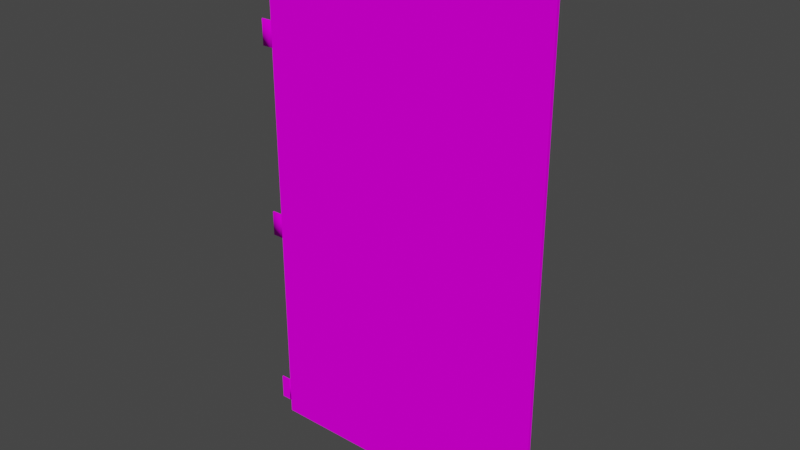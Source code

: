 # Source: Door02alt1.blend  (saved by Blender 2.90.8; exported with 4.5.12 LTS)
import bpy
from mathutils import Matrix  # noqa: F401  (used for matrix-valued properties, if any)

bpy.ops.wm.read_factory_settings(use_empty=True)
scene = bpy.context.scene
scene.name = 'Scene'

# ---- collections
col_collection = bpy.data.collections.new('Collection'); scene.collection.children.link(col_collection)

# ---- images (referenced by path relative to the original .blend; pixels are not part of the script)
import os
ASSET_DIR = os.environ.get("B2B_ASSET_DIR", "")  # directory of the original .blend (textures are referenced by path, not embedded)
HERE = os.path.dirname(os.path.abspath(__file__))  # packed textures are extracted next to this script under _unpacked/

def load_image(name, relpath, width, height, colorspace="sRGB"):
    """Load a texture the original file referenced (path relative to the .blend, or extracted next to this script)."""
    p = next((c for c in (os.path.join(HERE, relpath), os.path.join(ASSET_DIR, relpath)) if relpath and os.path.exists(c)), "")
    if p:
        img = bpy.data.images.load(p, check_existing=True)
        img.name = name
    else:  # same state as the original file: an image datablock whose file is absent (Cycles renders it pink)
        img = bpy.data.images.new(name, width, height)
        img.source = "FILE"
        img.filepath = "//" + (relpath or name)
    img.colorspace_settings.name = colorspace
    return img
img_th_door02_jpg = load_image('th_Door02.jpg', 'th_Door02.jpg', 1024, 1024, 'sRGB')

# ---- materials (node trees are filled in below, after node groups)
mat_matd3d01 = bpy.data.materials.new('MatD3D01')
mat_matd3d01.use_transparent_shadow = False
mat_matd3d01.diffuse_color = (1.0, 1.0, 1.0, 1.0)
mat_matd3d01.roughness = 1.0
mat_matd3d01.specular_intensity = 0.0

# ---- material node trees
mat_matd3d01.use_nodes = True; mat_matd3d01.node_tree.nodes.clear()
_N = mat_matd3d01.node_tree.nodes; _L = mat_matd3d01.node_tree.links
n0 = _N.new('ShaderNodeBsdfPrincipled'); n0.name = 'Principled BSDF'; n0.location = (10, 300)
n0.distribution = 'GGX'
n0.subsurface_method = 'BURLEY'
n0.inputs[2].default_value = 1.0
n0.inputs[3].default_value = 1.45
n0.inputs[13].default_value = 0.0
n0.inputs[27].default_value = (0.0, 0.0, 0.0, 1.0)
n0.inputs[28].default_value = 1.0
n1 = _N.new('ShaderNodeOutputMaterial'); n1.name = 'Material Output'; n1.location = (300, 300)
n2 = _N.new('ShaderNodeTexImage'); n2.name = 'Image Texture'; n2.location = (-300, 600)
n2.image = img_th_door02_jpg
_L.new(n0.outputs[0], n1.inputs[0])
_L.new(n2.outputs[0], n0.inputs[0])
n1.is_active_output = True

# ---- world
world_world = bpy.data.worlds.new('World'); scene.world = world_world
world_world.use_nodes = True; world_world.node_tree.nodes.clear()
_N = world_world.node_tree.nodes; _L = world_world.node_tree.links
n0 = _N.new('ShaderNodeOutputWorld'); n0.name = 'World Output'; n0.location = (300, 300)
n1 = _N.new('ShaderNodeBackground'); n1.name = 'Background'; n1.location = (10, 300)
n1.inputs[0].default_value = (0.05088, 0.05088, 0.05088, 1.0)
_L.new(n1.outputs[0], n0.inputs[0])
n0.is_active_output = True
world_world.color = (0.05088, 0.05088, 0.05088)
world_world.use_sun_shadow = False
world_world.sun_shadow_jitter_overblur = 0.0

# ---- meshes
me_door01 = bpy.data.meshes.new('Door01')
me_door01.from_pydata([(5.0, 0.00338, 0.3524), (5.546, 0.00338, 0.5), (-5.0, 0.00338, 0.5), (5.0, 0.00338, -0.4381), (-5.0, 0.00338, -0.4381), (-4.505, 0.4984, -0.4381), (-1.343, 19.11, 0.01011), (-1.343, 19.05, -0.09846), (-1.343, 19.17, -0.09846), (-1.651, 19.11, -0.207), (-1.651, 18.98, -0.207), (-1.839, 18.98, -0.207), (-4.505, 0.4984, 0.3524), (4.505, 0.4984, 0.3524), (4.505, 0.4984, -0.4381), (-1.839, 19.17, -0.09846), (-1.839, 19.11, -0.207), (-2.989, 19.11, -0.207), (-4.505, 4.035, 0.3524), (4.505, 4.035, 0.3524), (4.505, 4.035, -0.4381), (-4.505, 4.035, -0.4381), (5.546, 24.29, 0.3524), (-5.0, 23.63, 0.3524), (-5.0, 24.29, 0.3524), (-5.0, 24.29, 0.5), (5.546, 11.63, 0.3524), (5.0, 19.5, 0.3524), (5.546, 19.5, 0.3524), (-1.839, 17.74, -0.09846), (-1.839, 17.8, 0.01011), (-1.839, 18.98, 0.01011), (-1.343, 19.11, -0.207), (-1.651, 17.8, 0.01011), (-1.651, 18.98, 0.01011), (5.0, 23.63, 0.3524), (-5.0, 23.63, -0.4381), (5.0, 23.63, -0.4381), (5.546, 24.29, 0.5), (-4.505, 23.13, -0.4381), (-4.505, 23.13, 0.3524), (4.505, 23.13, -0.4381), (4.505, 23.13, 0.3524), (-1.651, 17.74, -0.09846), (-1.651, 18.92, -0.09846), (-4.505, 19.78, 0.3524), (4.505, 19.78, 0.3524), (4.505, 19.78, -0.4381), (-4.505, 19.78, -0.4381), (-5.0, 19.5, 0.3524), (5.546, 0.00338, 0.3524), (-5.0, 19.5, -0.4381), (-4.505, 19.22, -0.4381), (-1.651, 17.8, -0.207), (-1.839, 17.8, -0.207), (-1.839, 18.92, -0.09846), (4.505, 19.22, -0.4381), (-4.505, 19.22, 0.3524), (5.0, 11.63, -0.4381), (4.505, 4.597, -0.4381), (4.505, 11.35, -0.4381), (-5.0, 11.63, 0.5), (5.546, 4.316, 0.5), (5.546, 11.63, 0.5), (5.0, 19.5, -0.4381), (-4.505, 11.35, 0.3524), (-4.505, 4.597, -0.4381), (-4.505, 11.35, -0.4381), (-4.505, 11.91, -0.4381), (-4.505, 11.91, 0.3524), (-5.0, 11.63, -0.4381), (4.505, 19.22, 0.3524), (4.505, 11.91, 0.3524), (4.505, 11.35, 0.3524), (-4.505, 4.597, 0.3524), (-5.0, 11.63, 0.3524), (-5.0, 4.316, 0.5), (4.505, 11.91, -0.4381), (4.505, 4.597, 0.3524), (-1.651, 19.11, 0.01011), (-1.651, 19.17, -0.09846), (-2.989, 18.98, 0.01011), (-2.989, 18.92, -0.09846), (-5.0, 4.316, -0.4381), (-1.343, 18.98, -0.207), (5.0, 4.316, -0.4381), (-1.343, 18.98, 0.01011), (-1.839, 19.11, 0.01011), (-2.989, 18.98, -0.207), (-1.343, 18.92, -0.09846), (4.505, 19.22, -0.2756), (2.886, 18.87, -0.2756), (2.886, 19.22, -0.2756), (4.505, 18.87, -0.2756), (2.886, 18.87, 0.3524), (2.886, 19.22, 0.3524), (-2.989, 19.11, 0.01011), (1.839, 19.11, 0.01011), (2.989, 19.17, -0.09846), (1.839, 19.17, -0.09846), (1.651, 17.8, -0.207), (1.839, 17.74, -0.09846), (1.651, 17.74, -0.09846), (1.343, 18.98, 0.01011), (1.343, 19.11, 0.01011), (1.343, 19.05, -0.09846), (1.839, 18.98, 0.01011), (2.989, 19.11, 0.01011), (1.651, 19.11, -0.207), (1.839, 18.98, -0.207), (1.651, 18.98, -0.207), (1.343, 19.17, -0.09846), (1.343, 19.11, -0.207), (-2.989, 19.17, -0.09846), (-4.505, 19.22, -0.2756), (-2.886, 19.22, 0.3524), (1.651, 19.17, -0.09846), (1.839, 19.11, -0.207), (1.343, 18.98, -0.207), (1.651, 18.92, -0.09846), (1.651, 19.11, 0.01011), (2.989, 18.98, 0.01011), (1.839, 18.92, -0.09846), (2.989, 18.92, -0.09846), (1.651, 18.98, 0.01011), (1.343, 18.92, -0.09846), (1.839, 17.8, 0.01011), (1.651, 17.8, 0.01011), (2.989, 18.98, -0.207), (1.839, 17.8, -0.207), (-5.174, 18.45, 0.2999), (-4.997, 18.45, 0.2999), (-4.997, 18.45, 0.3524), (-5.532, 18.45, 0.3529), (-5.536, 18.45, 0.2999), (-4.904, 18.45, -0.4377), (-4.966, 18.45, -0.5576), (-4.906, 18.45, -0.5251), (-5.174, 19.63, 0.2999), (-5.174, 19.63, 0.3524), (-4.997, 19.63, 0.3524), (-5.174, 19.63, -0.5251), (-4.997, 19.63, -0.5251), (-4.997, 18.45, -0.5251), (-4.904, 19.63, -0.4377), (-4.867, 18.45, -0.4804), (-4.966, 19.63, -0.5576), (-4.867, 19.63, -0.4804), (-4.906, 19.63, -0.5251), (-5.174, 19.63, -0.4377), (-5.174, 18.45, -0.4377), (-5.536, 19.63, 0.2999), (-4.997, 19.63, -0.4377), (-5.532, 19.63, 0.3529), (-2.121, 18.14, 0.2947), (-2.066, 18.14, 0.2947), (-2.066, 18.14, 0.3677), (-1.462, 18.85, 0.2947), (-1.462, 18.85, 0.3677), (-1.462, 18.14, 0.3677), (-2.121, 18.85, 0.2947), (-2.121, 18.85, 0.3677), (-2.066, 18.85, 0.3677), (-2.121, 18.85, -0.4247), (-2.066, 18.85, -0.4247), (-2.066, 18.14, -0.4247), (-2.121, 18.14, -0.4247), (-2.066, 18.85, 0.2947), (-1.462, 18.14, 0.2947), (2.121, 18.14, 0.2947), (2.066, 18.14, 0.3677), (2.066, 18.14, 0.2947), (1.462, 18.85, 0.2947), (1.462, 18.14, 0.3677), (1.462, 18.85, 0.3677), (2.121, 18.85, -0.4247), (2.066, 18.14, -0.4247), (2.066, 18.85, -0.4247), (2.121, 18.14, -0.4247), (2.066, 18.85, 0.2947), (2.121, 18.85, 0.2947), (1.462, 18.14, 0.2947), (2.121, 10.08, 0.2947), (2.066, 10.08, 0.3677), (2.066, 10.08, 0.2947), (1.462, 10.79, 0.2947), (1.462, 10.08, 0.3677), (1.462, 10.79, 0.3677), (2.121, 10.79, -0.4247), (2.066, 10.08, -0.4247), (2.066, 10.79, -0.4247), (2.121, 10.08, -0.4247), (2.066, 10.79, 0.2947), (2.121, 10.79, 0.2947), (1.462, 10.08, 0.2947), (-5.174, 9.455, 0.2999), (-4.997, 9.455, 0.2999), (-4.997, 9.455, 0.3524), (-5.536, 9.455, 0.3531), (-5.536, 9.455, 0.2999), (-4.904, 9.455, -0.4377), (-4.966, 9.455, -0.5576), (-4.906, 9.455, -0.5251), (-5.174, 10.64, 0.2999), (-5.174, 10.64, 0.3534), (-4.997, 10.64, 0.3524), (-5.174, 10.64, -0.5251), (-4.997, 10.64, -0.5251), (-4.997, 9.455, -0.5251), (-4.904, 10.64, -0.4377), (-4.867, 9.455, -0.4804), (-4.966, 10.64, -0.5576), (-4.867, 10.64, -0.4804), (-4.906, 10.64, -0.5251), (-5.174, 10.64, -0.4377), (-5.174, 9.455, -0.4377), (-4.997, 10.64, -0.4377), (-5.536, 10.64, 0.2999), (-5.536, 10.64, 0.3531), (-5.174, 0.455, 0.2999), (-4.997, 0.455, 0.2999), (-4.997, 0.455, 0.3524), (-5.536, 0.455, 0.3521), (-5.536, 0.455, 0.2999), (-4.904, 0.455, -0.4377), (-4.966, 0.455, -0.5576), (-4.906, 0.455, -0.5251), (-5.174, 1.635, 0.2999), (-5.174, 1.635, 0.352), (-4.997, 1.635, 0.3524), (-5.174, 1.635, -0.5251), (-4.997, 1.635, -0.5251), (-4.997, 0.455, -0.5251), (-4.904, 1.635, -0.4377), (-4.867, 0.455, -0.4804), (-4.966, 1.635, -0.5576), (-4.867, 1.635, -0.4804), (-4.906, 1.635, -0.5251), (-5.174, 1.635, -0.4377), (-5.174, 0.455, -0.4377), (-5.536, 1.635, 0.2999), (-4.997, 1.635, -0.4377), (-5.536, 1.635, 0.3521), (4.505, 11.34, -0.2756), (2.886, 10.99, -0.2756), (2.886, 11.34, -0.2756), (4.505, 10.99, -0.2756), (2.886, 10.99, 0.3524), (2.886, 11.34, 0.3524), (4.505, 11.34, 0.3524), (-2.886, 19.22, -0.2756), (-2.886, 18.87, 0.3524), (1.839, 11.23, 0.01011), (2.989, 11.29, -0.09846), (1.839, 11.29, -0.09846), (1.651, 9.919, -0.207), (1.839, 9.856, -0.09846), (1.651, 9.856, -0.09846), (1.343, 11.1, 0.01011), (1.343, 11.23, 0.01011), (1.343, 11.17, -0.09846), (-4.505, 18.87, -0.2756), (-2.886, 18.87, -0.2756), (1.839, 11.1, 0.01011), (2.989, 11.23, 0.01011), (1.651, 11.23, -0.207), (1.839, 11.1, -0.207), (1.651, 11.1, -0.207), (1.343, 11.29, -0.09846), (1.343, 11.23, -0.207), (2.989, 11.23, -0.207), (1.839, 11.23, -0.207), (1.343, 11.1, -0.207), (1.651, 11.04, -0.09846), (1.651, 11.29, -0.09846), (1.651, 11.23, 0.01011), (2.989, 11.1, 0.01011), (1.839, 11.04, -0.09846), (2.989, 11.04, -0.09846), (1.651, 11.1, 0.01011), (1.343, 11.04, -0.09846), (1.839, 9.919, 0.01011), (1.651, 9.919, 0.01011), (2.989, 11.1, -0.207), (1.839, 9.919, -0.207), (5.0, 4.316, 0.3524), (-5.0, 0.00338, 0.3524), (5.546, 19.5, 0.5), (4.505, 18.87, 0.3524), (2.989, 19.11, -0.207), (-5.174, 18.45, 0.3524), (-5.174, 18.45, -0.5251), (-4.997, 18.45, -0.4377), (-2.121, 18.14, 0.3677), (2.066, 18.85, 0.3677), (2.066, 10.79, 0.3677), (-5.174, 9.455, 0.3534), (-5.174, 9.455, -0.5251), (-4.997, 9.455, -0.4377), (-5.174, 0.455, 0.352), (-5.174, 0.455, -0.5251), (-4.997, 0.455, -0.4377), (4.505, 10.99, 0.3524), (-4.505, 18.87, 0.3524), (-4.997, 10.64, 0.2999), (-4.997, 19.63, 0.2999), (-4.997, 1.635, 0.2999), (-5.0, 4.316, 0.3524), (2.121, 18.14, 0.3677), (2.121, 18.85, 0.3677), (5.546, 4.316, 0.3524), (5.0, 11.63, 0.3524), (2.121, 10.08, 0.3677), (2.121, 10.79, 0.3677), (-5.0, 19.5, 0.5)], [], [(0, 1, 2), (3, 4, 5), (6, 7, 8), (9, 10, 11), (12, 13, 14), (15, 16, 17), (18, 19, 13), (19, 20, 14), (18, 12, 5), (3, 14, 20), (21, 5, 4), (22, 23, 24), (24, 23, 25), (26, 27, 28), (29, 30, 31), (8, 7, 32), (30, 33, 34), (35, 36, 23), (27, 37, 35), (22, 25, 38), (37, 39, 36), (40, 41, 42), (33, 43, 44), (45, 42, 46), (46, 41, 47), (45, 39, 40), (37, 47, 41), (48, 36, 39), (49, 25, 23), (1, 0, 50), (51, 48, 52), (43, 53, 10), (53, 54, 11), (54, 29, 55), (10, 9, 32), (52, 47, 56), (56, 57, 52), (58, 59, 60), (61, 62, 63), (48, 46, 47), (47, 64, 56), (65, 66, 67), (68, 57, 69), (70, 52, 68), (69, 71, 72), (73, 74, 65), (75, 76, 61), (72, 56, 77), (60, 78, 73), (79, 80, 15), (81, 82, 55), (83, 66, 21), (44, 10, 84), (21, 59, 20), (20, 18, 21), (66, 78, 59), (59, 85, 20), (79, 34, 86), (34, 79, 87), (16, 11, 88), (70, 68, 67), (55, 82, 88), (43, 33, 30), (34, 44, 89), (9, 80, 8), (67, 77, 60), (60, 65, 67), (68, 72, 77), (77, 58, 60), (90, 91, 92), (93, 94, 91), (92, 94, 95), (90, 95, 71), (31, 87, 96), (86, 7, 6), (97, 98, 99), (100, 101, 102), (103, 104, 105), (86, 89, 7), (53, 43, 29), (106, 107, 97), (108, 109, 110), (104, 111, 105), (111, 112, 105), (87, 15, 113), (114, 57, 115), (116, 117, 108), (112, 118, 105), (119, 118, 110), (116, 104, 120), (121, 122, 123), (120, 99, 116), (108, 111, 116), (124, 125, 119), (102, 126, 127), (122, 128, 123), (117, 128, 109), (120, 103, 124), (110, 112, 108), (129, 122, 101), (100, 109, 129), (102, 110, 100), (127, 119, 102), (126, 124, 127), (101, 106, 126), (130, 131, 132), (133, 134, 130), (135, 136, 137), (138, 139, 140), (141, 142, 143), (144, 135, 145), (146, 144, 147), (136, 146, 148), (149, 150, 130), (134, 151, 138), (150, 149, 141), (149, 152, 142), (147, 145, 137), (146, 136, 143), (144, 146, 142), (133, 153, 151), (154, 155, 156), (157, 158, 159), (160, 161, 162), (163, 164, 165), (155, 154, 166), (167, 155, 165), (160, 167, 164), (168, 159, 156), (157, 168, 155), (158, 157, 167), (169, 170, 171), (172, 173, 174), (175, 176, 177), (171, 178, 169), (179, 176, 171), (169, 175, 180), (180, 177, 179), (181, 170, 173), (172, 171, 181), (174, 179, 172), (182, 183, 184), (185, 186, 187), (188, 189, 190), (184, 191, 182), (192, 189, 184), (182, 188, 193), (193, 190, 192), (194, 183, 186), (185, 184, 194), (187, 192, 185), (195, 196, 197), (198, 199, 195), (200, 201, 202), (203, 204, 205), (206, 207, 208), (209, 200, 210), (211, 209, 212), (201, 211, 213), (214, 215, 195), (216, 214, 203), (199, 217, 203), (214, 216, 207), (212, 210, 202), (211, 201, 208), (209, 211, 207), (198, 218, 217), (219, 220, 221), (222, 223, 219), (224, 225, 226), (227, 228, 229), (230, 231, 232), (233, 224, 234), (235, 233, 236), (225, 235, 237), (238, 239, 219), (223, 240, 227), (239, 238, 230), (238, 241, 231), (236, 234, 226), (235, 225, 232), (233, 235, 231), (222, 242, 240), (243, 244, 245), (246, 247, 244), (245, 247, 248), (243, 248, 249), (250, 115, 251), (252, 253, 254), (255, 256, 257), (258, 259, 260), (261, 262, 251), (114, 250, 262), (263, 264, 252), (265, 266, 267), (259, 268, 260), (268, 269, 260), (254, 270, 271), (269, 272, 260), (273, 272, 267), (274, 259, 275), (276, 277, 278), (265, 268, 274), (279, 280, 273), (257, 281, 282), (277, 283, 278), (271, 283, 266), (275, 258, 279), (284, 277, 256), (255, 266, 284), (257, 267, 255), (282, 273, 257), (281, 279, 282), (256, 263, 281), (4, 3, 0), (3, 85, 285), (2, 286, 0), (5, 14, 3), (14, 5, 12), (17, 113, 15), (13, 12, 18), (14, 13, 19), (5, 21, 18), (20, 85, 3), (22, 35, 23), (31, 55, 29), (28, 27, 35), (34, 31, 30), (35, 37, 36), (23, 36, 51), (22, 24, 25), (37, 41, 39), (26, 63, 62), (77, 56, 64), (40, 39, 41), (44, 34, 33), (45, 40, 42), (46, 42, 41), (45, 48, 39), (48, 51, 36), (10, 44, 43), (11, 10, 53), (55, 11, 54), (26, 28, 287), (32, 84, 10), (52, 48, 47), (56, 71, 57), (61, 76, 62), (48, 45, 46), (65, 74, 66), (68, 52, 57), (67, 66, 83), (69, 57, 71), (73, 78, 74), (72, 71, 56), (60, 59, 78), (15, 87, 79), (55, 31, 81), (6, 8, 80), (84, 89, 44), (16, 15, 80), (21, 66, 59), (20, 19, 18), (66, 74, 78), (87, 31, 34), (88, 17, 16), (88, 11, 55), (30, 29, 43), (89, 86, 34), (8, 32, 9), (67, 68, 77), (60, 73, 65), (68, 69, 72), (90, 93, 91), (93, 288, 94), (92, 91, 94), (90, 92, 95), (96, 81, 31), (97, 107, 98), (100, 129, 101), (29, 54, 53), (106, 121, 107), (108, 117, 109), (113, 96, 87), (115, 250, 114), (99, 98, 289), (116, 99, 117), (119, 125, 118), (116, 111, 104), (121, 106, 122), (108, 112, 111), (124, 103, 125), (102, 101, 126), (122, 109, 128), (124, 106, 97), (120, 104, 103), (110, 118, 112), (129, 109, 122), (100, 110, 109), (102, 119, 110), (127, 124, 119), (126, 106, 124), (101, 122, 106), (139, 138, 151), (130, 290, 133), (137, 145, 135), (291, 143, 141), (145, 147, 144), (147, 148, 146), (148, 137, 136), (292, 143, 136), (131, 130, 150), (138, 130, 134), (291, 143, 292), (142, 141, 149), (137, 148, 147), (143, 142, 146), (142, 152, 144), (151, 134, 133), (159, 168, 157), (293, 161, 160), (162, 167, 160), (165, 166, 163), (166, 165, 155), (165, 164, 167), (163, 166, 154), (156, 155, 168), (155, 167, 157), (167, 162, 158), (172, 181, 173), (180, 179, 294), (175, 178, 176), (171, 176, 178), (179, 177, 176), (169, 178, 175), (180, 175, 177), (181, 171, 170), (172, 179, 171), (174, 294, 179), (185, 194, 186), (193, 192, 295), (188, 191, 189), (184, 189, 191), (192, 190, 189), (182, 191, 188), (193, 188, 190), (194, 184, 183), (185, 192, 184), (187, 295, 192), (204, 203, 217), (195, 296, 198), (202, 210, 200), (208, 297, 206), (210, 212, 209), (212, 213, 211), (213, 202, 201), (298, 208, 201), (196, 195, 215), (195, 203, 214), (203, 195, 199), (297, 208, 298), (202, 213, 212), (208, 207, 211), (207, 216, 209), (217, 199, 198), (228, 227, 240), (219, 299, 222), (226, 234, 224), (232, 300, 230), (234, 236, 233), (236, 237, 235), (237, 226, 225), (301, 232, 225), (220, 219, 239), (227, 219, 223), (300, 232, 301), (231, 230, 238), (226, 237, 236), (232, 231, 235), (231, 241, 233), (240, 223, 222), (243, 246, 244), (246, 302, 247), (245, 244, 247), (243, 245, 248), (251, 262, 250), (252, 264, 253), (255, 284, 256), (251, 303, 261), (262, 261, 114), (263, 276, 264), (254, 253, 270), (273, 280, 272), (274, 268, 259), (276, 263, 277), (279, 258, 280), (257, 256, 281), (277, 266, 283), (271, 270, 283), (279, 263, 252), (275, 259, 258), (267, 272, 269), (284, 266, 277), (255, 267, 266), (257, 273, 267), (282, 279, 273), (281, 263, 279), (256, 277, 263), (203, 304, 216), (138, 305, 152), (227, 306, 241), (67, 83, 70), (75, 307, 76), (180, 308, 169), (169, 308, 170), (50, 0, 285), (285, 0, 3), (294, 309, 180), (180, 309, 308), (1, 50, 310), (310, 50, 285), (310, 285, 311), (311, 285, 85), (59, 58, 85), (85, 58, 311), (193, 312, 182), (182, 312, 183), (295, 313, 193), (193, 313, 312), (130, 138, 149), (149, 138, 152), (156, 293, 154), (154, 293, 160), (164, 163, 160), (160, 163, 154), (207, 206, 214), (214, 206, 215), (219, 227, 238), (238, 227, 241), (307, 2, 76), (76, 2, 1), (47, 37, 64), (64, 37, 27), (76, 1, 62), (62, 1, 310), (64, 27, 311), (311, 27, 26), (311, 26, 310), (310, 26, 62), (267, 269, 265), (265, 269, 268), (254, 275, 252), (252, 275, 279), (35, 22, 28), (28, 22, 38), (28, 38, 287), (287, 38, 314), (75, 83, 307), (286, 4, 0), (52, 70, 51), (51, 49, 23), (21, 4, 83), (83, 4, 286), (26, 287, 63), (63, 287, 314), (38, 25, 314), (314, 25, 49), (141, 291, 150), (150, 291, 292), (63, 314, 61), (61, 314, 75), (206, 297, 215), (215, 297, 298), (230, 300, 239), (239, 300, 301), (77, 64, 58), (58, 64, 311), (266, 265, 271), (271, 265, 274), (271, 274, 254), (254, 274, 275), (86, 6, 79), (79, 6, 80), (99, 289, 117), (117, 289, 128), (124, 97, 120), (120, 97, 99), (80, 9, 16), (16, 9, 11), (201, 200, 298), (225, 224, 301), (136, 135, 292), (138, 140, 305), (203, 205, 304), (227, 229, 306), (217, 218, 204), (130, 132, 290), (215, 298, 196), (240, 242, 228), (118, 125, 105), (105, 125, 103), (239, 301, 220), (151, 153, 139), (195, 197, 296), (219, 221, 299), (272, 280, 260), (260, 280, 258), (51, 70, 75), (75, 70, 83), (314, 49, 75), (75, 49, 51), (150, 292, 131), (89, 84, 7), (7, 84, 32), (83, 286, 307), (307, 286, 2), (153, 133, 290), (290, 139, 153), (139, 132, 140), (132, 139, 290), (296, 197, 204), (204, 197, 205), (299, 221, 228), (228, 221, 229), (218, 198, 204), (296, 204, 198), (242, 222, 228), (299, 228, 222)])
me_door01.polygons.foreach_set('use_smooth', [True] * 528)
_k = set([(0, 3), (0, 50), (0, 285), (1, 2), (1, 50), (1, 62), (2, 76), (2, 286), (3, 4), (3, 85), (4, 83), (4, 286), (5, 12), (5, 14), (5, 21), (6, 8), (6, 79), (6, 86), (8, 32), (8, 80), (9, 16), (9, 32), (10, 44), (10, 53), (10, 84), (11, 54), (11, 55), (11, 88), (12, 13), (12, 18), (13, 14), (13, 19), (14, 20), (15, 80), (15, 113), (16, 17), (18, 19), (18, 21), (19, 20), (20, 21), (22, 24), (22, 28), (22, 38), (23, 24), (23, 35), (23, 36), (24, 25), (25, 38), (25, 314), (26, 28), (26, 310), (27, 35), (27, 311), (29, 30), (29, 43), (29, 54), (30, 31), (30, 33), (31, 55), (31, 81), (32, 84), (33, 34), (33, 43), (34, 44), (34, 86), (35, 37), (36, 37), (36, 51), (37, 64), (38, 287), (39, 40), (39, 41), (39, 48), (40, 42), (40, 45), (41, 42), (41, 47), (42, 46), (43, 53), (44, 89), (45, 46), (45, 48), (46, 47), (47, 48), (50, 310), (51, 70), (52, 56), (52, 57), (52, 68), (53, 54), (55, 82), (55, 88), (56, 71), (56, 77), (57, 69), (57, 71), (58, 64), (58, 85), (59, 60), (59, 66), (59, 78), (60, 67), (60, 73), (61, 76), (61, 314), (62, 63), (63, 287), (65, 67), (65, 73), (65, 74), (66, 67), (66, 74), (68, 69), (68, 77), (69, 72), (70, 83), (71, 72), (72, 77), (73, 78), (74, 78), (79, 87), (84, 89), (86, 89), (87, 96), (90, 92), (90, 95), (91, 92), (91, 93), (91, 94), (92, 95), (93, 94), (97, 98), (97, 107), (97, 120), (98, 99), (99, 116), (99, 289), (100, 102), (100, 110), (100, 129), (101, 102), (101, 126), (101, 129), (102, 127), (103, 104), (103, 124), (103, 125), (104, 111), (104, 120), (106, 107), (106, 121), (106, 122), (106, 126), (108, 112), (108, 117), (109, 122), (109, 128), (109, 129), (110, 118), (110, 119), (111, 112), (111, 116), (112, 118), (114, 115), (114, 250), (114, 262), (115, 250), (117, 128), (117, 289), (118, 125), (119, 124), (119, 125), (121, 122), (122, 123), (124, 127), (126, 127), (130, 134), (130, 138), (130, 150), (133, 134), (133, 153), (134, 151), (135, 145), (136, 137), (136, 143), (136, 146), (137, 145), (137, 148), (138, 149), (138, 151), (141, 142), (141, 149), (142, 143), (142, 144), (142, 146), (143, 292), (144, 147), (145, 147), (146, 148), (147, 148), (150, 291), (151, 153), (154, 166), (154, 293), (155, 165), (155, 167), (155, 168), (157, 158), (157, 159), (157, 167), (157, 168), (158, 167), (159, 168), (160, 161), (160, 163), (163, 164), (163, 166), (164, 165), (164, 167), (165, 166), (169, 178), (169, 308), (171, 176), (171, 179), (171, 181), (172, 174), (172, 179), (172, 181), (173, 181), (175, 177), (175, 178), (175, 180), (176, 177), (176, 178), (177, 179), (180, 308), (180, 309), (182, 191), (182, 312), (184, 189), (184, 192), (184, 194), (185, 187), (185, 192), (185, 194), (186, 194), (188, 190), (188, 191), (188, 193), (189, 190), (189, 191), (190, 192), (193, 312), (193, 313), (195, 199), (195, 203), (195, 215), (198, 199), (199, 217), (200, 210), (201, 202), (201, 208), (201, 211), (202, 210), (202, 213), (203, 214), (203, 217), (206, 207), (206, 214), (206, 297), (207, 208), (207, 209), (207, 211), (208, 297), (209, 212), (210, 212), (211, 213), (212, 213), (215, 297), (217, 218), (219, 223), (219, 227), (219, 239), (222, 223), (222, 242), (222, 299), (223, 240), (224, 234), (225, 226), (225, 232), (225, 235), (226, 234), (226, 237), (227, 238), (227, 240), (228, 242), (228, 299), (230, 231), (230, 238), (230, 300), (231, 232), (231, 233), (231, 235), (232, 300), (233, 236), (234, 236), (235, 237), (236, 237), (239, 300), (240, 242), (243, 245), (243, 248), (244, 245), (244, 246), (244, 247), (245, 248), (246, 247), (250, 251), (250, 262), (251, 261), (251, 262), (252, 253), (252, 264), (252, 275), (253, 254), (254, 270), (254, 274), (255, 257), (255, 267), (255, 284), (256, 257), (256, 281), (256, 284), (257, 282), (258, 259), (258, 279), (258, 280), (259, 268), (259, 275), (261, 262), (263, 264), (263, 276), (263, 277), (263, 281), (265, 269), (265, 271), (266, 277), (266, 283), (266, 284), (267, 272), (267, 273), (268, 269), (268, 274), (269, 272), (270, 271), (271, 283), (272, 280), (273, 279), (273, 280), (276, 277), (277, 278), (279, 282), (281, 282), (285, 311)])
me_door01.attributes.new('sharp_edge', 'BOOLEAN', 'EDGE').data.foreach_set('value', [ (min(e.vertices), max(e.vertices)) in _k for e in me_door01.edges])
_uv = me_door01.uv_layers.new(name='UVMap')
_uv.uv.foreach_set('vector', [-0.4294, 0.1205, -0.4377, 0.1223, -0.2781, 0.1223, -0.6276, 0.1277, -0.9785, 0.1277, -0.9611, 0.1451, -0.1565, 0.3392, -0.1596, 0.3339, -0.1535, 0.3339, -0.1951, 0.2993, -0.2025, 0.2993, -0.2025, 0.2843, -0.2774, 0.09964, -0.4138, 0.09964, -0.4138, 0.1092, -0.1878, 0.2843, -0.1951, 0.2843, -0.1951, 0.1931, -0.9611, 0.2692, -0.645, 0.2692, -0.645, 0.1451, -0.7068, 0.02224, -0.7068, 0.006463, -0.7774, 0.006463, -0.7816, 0.004904, -0.8521, 0.004904, -0.8521, 0.02068, -0.6276, 0.1277, -0.645, 0.1451, -0.645, 0.2692, -0.9611, 0.2692, -0.9611, 0.1451, -0.9785, 0.1277, -0.6085, 0.9799, -0.9785, 0.9567, -0.9785, 0.9799, -0.4489, 0.04126, -0.4621, 0.04126, -0.4489, 0.04421, -0.6085, 0.5356, -0.6276, 0.8119, -0.6085, 0.8119, -0.1425, 0.3237, -0.1516, 0.3171, -0.1516, 0.1931, -0.1535, 0.3339, -0.1596, 0.3339, -0.1565, 0.3286, -0.1516, 0.3171, -0.1668, 0.3171, -0.1668, 0.1931, -0.4284, 0.08754, -0.2771, 0.09711, -0.2771, 0.08754, -0.5444, 0.0675, -0.4621, 0.08327, -0.4621, 0.0675, -0.886, 0.1001, -0.6756, 0.09716, -0.886, 0.09716, -0.6276, 0.9567, -0.9611, 0.9393, -0.9785, 0.9567, -0.2766, 0.08652, -0.413, 0.07695, -0.413, 0.08652, -0.09993, 0.3171, -0.109, 0.3237, -0.109, 0.1997, -0.9611, 0.8218, -0.645, 0.9393, -0.645, 0.8218, -0.5426, 0.0227, -0.4758, 0.006925, -0.5426, 0.006925, -0.5426, 0.04998, -0.4758, 0.06575, -0.4758, 0.04998, -0.6276, 0.9567, -0.645, 0.8218, -0.645, 0.9393, -0.9611, 0.8218, -0.9785, 0.9567, -0.9611, 0.9393, -0.5444, 0.04126, -0.4489, 0.04421, -0.4621, 0.04126, -0.4377, 0.1223, -0.4294, 0.1205, -0.4377, 0.1205, -0.9785, 0.8119, -0.9611, 0.8218, -0.9611, 0.8021, -0.109, 0.3237, -0.1181, 0.3171, -0.1181, 0.1931, -0.1181, 0.3171, -0.1334, 0.3171, -0.1334, 0.1931, -0.1334, 0.3171, -0.1425, 0.3237, -0.1425, 0.1997, -0.2025, 0.2993, -0.1951, 0.2993, -0.1951, 0.3237, -0.9611, 0.8021, -0.645, 0.8218, -0.645, 0.8021, -0.4129, 0.06613, -0.2765, 0.0757, -0.2765, 0.06613, -0.6276, 0.5356, -0.645, 0.2889, -0.645, 0.5258, -0.2282, 0.5356, -0.5982, 0.279, -0.5982, 0.5356, -0.2765, 0.06435, -0.4129, 0.05478, -0.4129, 0.06435, -0.645, 0.8218, -0.6276, 0.8119, -0.645, 0.8021, -0.8586, 0.004041, -0.9933, 0.01981, -0.8586, 0.01981, -0.696, 0.02061, -0.55, 0.004838, -0.696, 0.004838, -0.9785, 0.5356, -0.9611, 0.8021, -0.9611, 0.5455, -0.9611, 0.5455, -0.645, 0.8021, -0.645, 0.5455, -0.645, 0.5258, -0.9611, 0.2889, -0.9611, 0.5258, -0.7016, 0.04126, -0.8475, 0.04421, -0.7016, 0.04421, -0.696, 0.06624, -0.55, 0.05046, -0.696, 0.05046, -0.7072, 0.04703, -0.8419, 0.06281, -0.7072, 0.06281, -0.1804, 0.2993, -0.1878, 0.2993, -0.1878, 0.2843, -0.2172, 0.1931, -0.2099, 0.1931, -0.2099, 0.2843, -0.9785, 0.279, -0.9611, 0.2889, -0.9611, 0.2692, -0.2099, 0.2993, -0.2025, 0.2993, -0.2025, 0.3237, -0.9611, 0.2692, -0.645, 0.2889, -0.645, 0.2692, -0.4123, 0.04358, -0.2759, 0.05315, -0.2759, 0.04358, -0.275, 0.04122, -0.4114, 0.03165, -0.4114, 0.04122, -0.645, 0.2889, -0.6276, 0.279, -0.645, 0.2692, -0.1804, 0.2993, -0.1731, 0.2993, -0.1731, 0.3237, -0.1731, 0.2993, -0.1804, 0.2993, -0.1804, 0.2843, -0.1951, 0.2843, -0.2025, 0.2843, -0.2025, 0.1931, -0.9785, 0.5356, -0.9611, 0.5455, -0.9611, 0.5258, -0.2099, 0.2843, -0.2099, 0.1931, -0.2025, 0.1931, -0.1406, 0.3329, -0.1406, 0.339, -0.1498, 0.339, -0.2172, 0.2993, -0.2099, 0.2993, -0.2099, 0.3237, -0.1951, 0.2993, -0.1878, 0.2993, -0.1878, 0.3237, -0.9611, 0.5258, -0.645, 0.5455, -0.645, 0.5258, -0.4113, 0.01961, -0.2749, 0.02918, -0.2749, 0.01961, -0.2749, 0.01512, -0.4113, 0.005547, -0.4113, 0.01512, -0.645, 0.5455, -0.6276, 0.5356, -0.645, 0.5258, -0.02056, 0.3645, -0.07138, 0.5967, -0.02056, 0.5967, -0.07138, 0.3645, -0.1615, 0.5967, -0.07138, 0.5967, -0.02056, 0.5967, -0.07138, 0.6867, -0.02056, 0.6867, -0.1615, 0.3645, -0.07138, 0.5967, -0.07138, 0.3645, -0.1731, 0.2843, -0.1804, 0.2843, -0.1804, 0.1931, -0.1626, 0.3392, -0.1596, 0.3339, -0.1565, 0.3392, -0.1804, 0.2843, -0.1878, 0.1931, -0.1878, 0.2843, -0.1663, 0.3331, -0.1755, 0.3392, -0.1663, 0.3392, -0.1626, 0.3392, -0.1565, 0.3392, -0.1596, 0.3339, -0.1626, 0.3392, -0.1657, 0.3339, -0.1596, 0.3339, -0.1663, 0.3331, -0.1663, 0.3392, -0.1755, 0.3392, -0.1731, 0.2843, -0.1804, 0.1931, -0.1804, 0.2843, -0.1951, 0.2993, -0.2025, 0.2843, -0.2025, 0.2993, -0.1565, 0.3392, -0.1535, 0.3339, -0.1596, 0.3339, -0.1535, 0.3339, -0.1565, 0.3286, -0.1596, 0.3339, -0.1804, 0.2843, -0.1878, 0.2843, -0.1878, 0.1931, -0.1615, 0.3645, -0.07138, 0.3645, -0.07138, 0.5967, -0.1878, 0.2993, -0.1951, 0.2843, -0.1951, 0.2993, -0.1565, 0.3286, -0.1626, 0.3286, -0.1596, 0.3339, -0.2099, 0.2993, -0.2025, 0.3237, -0.2025, 0.2993, -0.1878, 0.2993, -0.1804, 0.3237, -0.1804, 0.2993, -0.2172, 0.1931, -0.2099, 0.2843, -0.2099, 0.1931, -0.1804, 0.2993, -0.1878, 0.2843, -0.1878, 0.2993, -0.1951, 0.2993, -0.1878, 0.3237, -0.1878, 0.2993, -0.2172, 0.2993, -0.2099, 0.3237, -0.2099, 0.2993, -0.1406, 0.3329, -0.1498, 0.339, -0.1406, 0.339, -0.2099, 0.2843, -0.2025, 0.1931, -0.2099, 0.1931, -0.1951, 0.2843, -0.2025, 0.1931, -0.2025, 0.2843, -0.1804, 0.2993, -0.1731, 0.3237, -0.1731, 0.2993, -0.2025, 0.2993, -0.1951, 0.3237, -0.1951, 0.2993, -0.1334, 0.3171, -0.1425, 0.1997, -0.1425, 0.3237, -0.1181, 0.3171, -0.1334, 0.1931, -0.1334, 0.3171, -0.109, 0.3237, -0.1181, 0.1931, -0.1181, 0.3171, -0.09993, 0.3171, -0.109, 0.1997, -0.109, 0.3237, -0.1516, 0.3171, -0.1668, 0.1931, -0.1668, 0.3171, -0.1425, 0.3237, -0.1516, 0.1931, -0.1516, 0.3171, -0.08623, 0.01921, -0.03901, 0.01921, -0.03901, 0.005147, -0.1832, 0.005147, -0.1832, 0.01921, -0.08623, 0.01921, -0.01399, 0.2168, -0.03046, 0.249, -0.01459, 0.2403, -0.08623, 0.01921, -0.08623, 0.005147, -0.03901, 0.005147, -0.0156, 0.9374, -0.0156, 0.9623, -0.2071, 0.9623, -0.0156, 0.9802, -0.2071, 0.9801, -0.2071, 0.9801, -0.03046, 0.249, -0.01399, 0.2168, -0.004064, 0.2283, -0.2071, 0.9641, -0.0156, 0.9641, -0.0156, 0.9727, -0.0156, 0.9363, -0.2071, 0.9363, -0.2071, 0.7425, -0.2071, 0.6931, -0.0156, 0.6931, -0.0156, 0.7425, -0.2071, 0.9363, -0.0156, 0.9363, -0.0156, 0.9374, -0.08623, 0.2168, -0.03901, 0.2168, -0.03901, 0.2403, -0.0156, 0.9802, -0.2071, 0.9801, -0.2071, 0.9727, -0.0156, 0.9641, -0.2071, 0.9641, -0.2071, 0.9623, -0.01399, 0.2168, -0.03046, 0.249, -0.03901, 0.2403, -0.2071, 0.697, -0.0156, 0.697, -0.0156, 0.6931, -0.1006, 0.1331, -0.1006, 0.1314, -0.1006, 0.1296, -0.2169, 0.07757, -0.2169, 0.07945, -0.1006, 0.07945, -0.2169, 0.1331, -0.2169, 0.1312, -0.2169, 0.1296, -0.2169, 0.1637, -0.2169, 0.1653, -0.1006, 0.1653, -0.1006, 0.1314, -0.1006, 0.1331, -0.1006, 0.1637, -0.2169, 0.1314, -0.1006, 0.1314, -0.1006, 0.1653, -0.2169, 0.1331, -0.2169, 0.1314, -0.2169, 0.1653, -0.1006, 0.07757, -0.1006, 0.07945, -0.1006, 0.1035, -0.2169, 0.07757, -0.1006, 0.07757, -0.1006, 0.1053, -0.2169, 0.07945, -0.2169, 0.07757, -0.2169, 0.1053, -0.1006, 0.07757, -0.1006, 0.08107, -0.1006, 0.07925, -0.2169, 0.1331, -0.1006, 0.1312, -0.2169, 0.1312, -0.2169, 0.04701, -0.1006, 0.04539, -0.2169, 0.04539, -0.1006, 0.07925, -0.1006, 0.04701, -0.1006, 0.07757, -0.2169, 0.07925, -0.1006, 0.04539, -0.1006, 0.07925, -0.1006, 0.07757, -0.2169, 0.04701, -0.2169, 0.07757, -0.2169, 0.07757, -0.2169, 0.04539, -0.2169, 0.07925, -0.1006, 0.1331, -0.1006, 0.1072, -0.1006, 0.1312, -0.2169, 0.1331, -0.1006, 0.1053, -0.1006, 0.1331, -0.2169, 0.1312, -0.2169, 0.1053, -0.2169, 0.1331, -0.1006, 0.07757, -0.1006, 0.08107, -0.1006, 0.07925, -0.2169, 0.1331, -0.1006, 0.1312, -0.2169, 0.1312, -0.2169, 0.04701, -0.1006, 0.04539, -0.2169, 0.04539, -0.1006, 0.07925, -0.1006, 0.04701, -0.1006, 0.07757, -0.2169, 0.07925, -0.1006, 0.04539, -0.1006, 0.07925, -0.1006, 0.07757, -0.2169, 0.04701, -0.2169, 0.07757, -0.2169, 0.07757, -0.2169, 0.04539, -0.2169, 0.07925, -0.1006, 0.1331, -0.1006, 0.1072, -0.1006, 0.1312, -0.2169, 0.1331, -0.1006, 0.1053, -0.1006, 0.1331, -0.2169, 0.1312, -0.2169, 0.1053, -0.2169, 0.1331, -0.08623, 0.01921, -0.03901, 0.01921, -0.03901, 0.005147, -0.1832, 0.005147, -0.1832, 0.01921, -0.08623, 0.01921, -0.01399, 0.2168, -0.03046, 0.249, -0.01459, 0.2403, -0.08623, 0.01921, -0.08623, 0.005147, -0.03901, 0.005147, -0.0156, 0.9374, -0.0156, 0.9623, -0.2071, 0.9623, -0.0156, 0.9802, -0.2071, 0.9801, -0.2071, 0.9801, -0.03046, 0.249, -0.01399, 0.2168, -0.004064, 0.2283, -0.2071, 0.9641, -0.0156, 0.9641, -0.0156, 0.9727, -0.0156, 0.9363, -0.2071, 0.9363, -0.2071, 0.7425, -0.03901, 0.2168, -0.08623, 0.2168, -0.08623, 0.01921, -0.2071, 0.6931, -0.0156, 0.6931, -0.0156, 0.7425, -0.08623, 0.2168, -0.03901, 0.2168, -0.03901, 0.2403, -0.0156, 0.9802, -0.2071, 0.9801, -0.2071, 0.9727, -0.0156, 0.9641, -0.2071, 0.9641, -0.2071, 0.9623, -0.01399, 0.2168, -0.03046, 0.249, -0.03901, 0.2403, -0.2071, 0.697, -0.0156, 0.697, -0.0156, 0.6931, -0.08623, 0.01921, -0.03901, 0.01921, -0.03901, 0.005147, -0.1832, 0.005147, -0.1832, 0.01921, -0.08623, 0.01921, -0.01399, 0.2168, -0.03046, 0.249, -0.01459, 0.2403, -0.08623, 0.01921, -0.08623, 0.005147, -0.03901, 0.005147, -0.0156, 0.9374, -0.0156, 0.9623, -0.2071, 0.9623, -0.0156, 0.9802, -0.2071, 0.9801, -0.2071, 0.9801, -0.03046, 0.249, -0.01399, 0.2168, -0.004064, 0.2283, -0.2071, 0.9641, -0.0156, 0.9641, -0.0156, 0.9727, -0.0156, 0.9363, -0.2071, 0.9363, -0.2071, 0.7425, -0.2071, 0.6931, -0.0156, 0.6931, -0.0156, 0.7425, -0.2071, 0.9363, -0.0156, 0.9363, -0.0156, 0.9374, -0.08623, 0.2168, -0.03901, 0.2168, -0.03901, 0.2403, -0.0156, 0.9802, -0.2071, 0.9801, -0.2071, 0.9727, -0.0156, 0.9641, -0.2071, 0.9641, -0.2071, 0.9623, -0.01399, 0.2168, -0.03046, 0.249, -0.03901, 0.2403, -0.2071, 0.697, -0.0156, 0.697, -0.0156, 0.6931, -0.02056, 0.3645, -0.07138, 0.5967, -0.02056, 0.5967, -0.07138, 0.3645, -0.1615, 0.5967, -0.07138, 0.5967, -0.02056, 0.5967, -0.07138, 0.6867, -0.02056, 0.6867, -0.1615, 0.3645, -0.07138, 0.5967, -0.07138, 0.3645, -0.02056, 0.5967, -0.02056, 0.6867, -0.07138, 0.6867, -0.1804, 0.2843, -0.1878, 0.1931, -0.1878, 0.2843, -0.1663, 0.3331, -0.1755, 0.3392, -0.1663, 0.3392, -0.1626, 0.3392, -0.1565, 0.3392, -0.1596, 0.3339, -0.07138, 0.3645, -0.07138, 0.5967, -0.1615, 0.5967, -0.02056, 0.3645, -0.02056, 0.5967, -0.07138, 0.5967, -0.1731, 0.2843, -0.1804, 0.1931, -0.1804, 0.2843, -0.1951, 0.2993, -0.2025, 0.2843, -0.2025, 0.2993, -0.1565, 0.3392, -0.1535, 0.3339, -0.1596, 0.3339, -0.1535, 0.3339, -0.1565, 0.3286, -0.1596, 0.3339, -0.1878, 0.2843, -0.1951, 0.1931, -0.1951, 0.2843, -0.1565, 0.3286, -0.1626, 0.3286, -0.1596, 0.3339, -0.2099, 0.2993, -0.2025, 0.3237, -0.2025, 0.2993, -0.1878, 0.2993, -0.1804, 0.3237, -0.1804, 0.2993, -0.2172, 0.1931, -0.2099, 0.2843, -0.2099, 0.1931, -0.1951, 0.2993, -0.1878, 0.3237, -0.1878, 0.2993, -0.2172, 0.2993, -0.2099, 0.3237, -0.2099, 0.2993, -0.1406, 0.3329, -0.1498, 0.339, -0.1406, 0.339, -0.2099, 0.2843, -0.2025, 0.1931, -0.2099, 0.1931, -0.1951, 0.2843, -0.2025, 0.1931, -0.2025, 0.2843, -0.1804, 0.2993, -0.1731, 0.3237, -0.1731, 0.2993, -0.1334, 0.3171, -0.1425, 0.1997, -0.1425, 0.3237, -0.1181, 0.3171, -0.1334, 0.1931, -0.1334, 0.3171, -0.109, 0.3237, -0.1181, 0.1931, -0.1181, 0.3171, -0.09993, 0.3171, -0.109, 0.1997, -0.109, 0.3237, -0.1516, 0.3171, -0.1668, 0.1931, -0.1668, 0.3171, -0.1425, 0.3237, -0.1516, 0.1931, -0.1516, 0.3171, -0.2781, 0.111, -0.4294, 0.111, -0.4294, 0.1205, -0.9335, 0.08327, -0.8475, 0.08327, -0.8475, 0.0675, -0.2781, 0.1223, -0.2781, 0.1205, -0.4294, 0.1205, -0.9611, 0.1451, -0.645, 0.1451, -0.6276, 0.1277, -0.4138, 0.1092, -0.2774, 0.1092, -0.2774, 0.09964, -0.1951, 0.1931, -0.1878, 0.1931, -0.1878, 0.2843, -0.645, 0.1451, -0.9611, 0.1451, -0.9611, 0.2692, -0.7774, 0.006463, -0.7774, 0.02224, -0.7068, 0.02224, -0.8521, 0.02068, -0.7816, 0.02068, -0.7816, 0.004904, -0.645, 0.2692, -0.6276, 0.279, -0.6276, 0.1277, -0.6085, 0.9799, -0.6276, 0.9567, -0.9785, 0.9567, -0.1516, 0.1931, -0.1425, 0.1997, -0.1425, 0.3237, -0.6085, 0.8119, -0.6276, 0.8119, -0.6276, 0.9567, -0.1668, 0.1931, -0.1516, 0.1931, -0.1516, 0.3171, -0.4284, 0.08754, -0.4284, 0.09711, -0.2771, 0.09711, -0.4621, 0.04126, -0.4621, 0.02549, -0.5444, 0.02549, -0.886, 0.1001, -0.6756, 0.1001, -0.6756, 0.09716, -0.6276, 0.9567, -0.645, 0.9393, -0.9611, 0.9393, -0.7422, 0.1147, -0.7422, 0.1117, -0.8881, 0.1117, -0.645, 0.5455, -0.645, 0.8021, -0.6276, 0.8119, -0.2766, 0.08652, -0.2766, 0.07695, -0.413, 0.07695, -0.109, 0.1997, -0.09993, 0.1931, -0.09993, 0.3171, -0.9611, 0.8218, -0.9611, 0.9393, -0.645, 0.9393, -0.5426, 0.0227, -0.4758, 0.0227, -0.4758, 0.006925, -0.5426, 0.04998, -0.5426, 0.06575, -0.4758, 0.06575, -0.9611, 0.8218, -0.9785, 0.8119, -0.9785, 0.9567, -0.1181, 0.1931, -0.109, 0.1997, -0.109, 0.3237, -0.1334, 0.1931, -0.1181, 0.1931, -0.1181, 0.3171, -0.1425, 0.1997, -0.1334, 0.1931, -0.1334, 0.3171, -0.7422, 0.1147, -0.585, 0.1147, -0.585, 0.1117, -0.1951, 0.3237, -0.2025, 0.3237, -0.2025, 0.2993, -0.9611, 0.8021, -0.9611, 0.8218, -0.645, 0.8218, -0.4129, 0.06613, -0.4129, 0.0757, -0.2765, 0.0757, -0.2282, 0.5356, -0.2282, 0.279, -0.5982, 0.279, -0.2765, 0.06435, -0.2765, 0.05478, -0.4129, 0.05478, -0.8586, 0.004041, -0.9933, 0.004041, -0.9933, 0.01981, -0.696, 0.02061, -0.55, 0.02061, -0.55, 0.004838, -0.9611, 0.5258, -0.9611, 0.2889, -0.9785, 0.279, -0.9611, 0.5455, -0.9611, 0.8021, -0.645, 0.8021, -0.645, 0.5258, -0.645, 0.2889, -0.9611, 0.2889, -0.696, 0.06624, -0.55, 0.06624, -0.55, 0.05046, -0.7072, 0.04703, -0.8419, 0.04703, -0.8419, 0.06281, -0.1878, 0.2843, -0.1804, 0.2843, -0.1804, 0.2993, -0.2099, 0.2843, -0.2172, 0.2843, -0.2172, 0.1931, -0.1804, 0.3237, -0.1878, 0.3237, -0.1878, 0.2993, -0.2025, 0.3237, -0.2099, 0.3237, -0.2099, 0.2993, -0.1951, 0.2843, -0.1878, 0.2843, -0.1878, 0.2993, -0.9611, 0.2692, -0.9611, 0.2889, -0.645, 0.2889, -0.4123, 0.04358, -0.4123, 0.05315, -0.2759, 0.05315, -0.275, 0.04122, -0.275, 0.03165, -0.4114, 0.03165, -0.1804, 0.2843, -0.1731, 0.2843, -0.1731, 0.2993, -0.2025, 0.1931, -0.1951, 0.1931, -0.1951, 0.2843, -0.2025, 0.1931, -0.2025, 0.2843, -0.2099, 0.2843, -0.1498, 0.339, -0.1498, 0.3329, -0.1406, 0.3329, -0.2099, 0.3237, -0.2172, 0.3237, -0.2172, 0.2993, -0.1878, 0.3237, -0.1951, 0.3237, -0.1951, 0.2993, -0.9611, 0.5258, -0.9611, 0.5455, -0.645, 0.5455, -0.4113, 0.01961, -0.4113, 0.02918, -0.2749, 0.02918, -0.2749, 0.01512, -0.2749, 0.005547, -0.4113, 0.005547, -0.02056, 0.3645, -0.07138, 0.3645, -0.07138, 0.5967, -0.07138, 0.3645, -0.1615, 0.3645, -0.1615, 0.5967, -0.02056, 0.5967, -0.07138, 0.5967, -0.07138, 0.6867, -0.1615, 0.3645, -0.1615, 0.5967, -0.07138, 0.5967, -0.1804, 0.1931, -0.1731, 0.1931, -0.1731, 0.2843, -0.1804, 0.2843, -0.1804, 0.1931, -0.1878, 0.1931, -0.1663, 0.3331, -0.1755, 0.3331, -0.1755, 0.3392, -0.1755, 0.3392, -0.1755, 0.3331, -0.1663, 0.3331, -0.1731, 0.2843, -0.1731, 0.1931, -0.1804, 0.1931, -0.1951, 0.2993, -0.1951, 0.2843, -0.2025, 0.2843, -0.1878, 0.1931, -0.1804, 0.1931, -0.1804, 0.2843, -0.07138, 0.5967, -0.1615, 0.5967, -0.1615, 0.3645, -0.1878, 0.2843, -0.1878, 0.1931, -0.1951, 0.1931, -0.1878, 0.2993, -0.1878, 0.2843, -0.1951, 0.2843, -0.2099, 0.2993, -0.2099, 0.3237, -0.2025, 0.3237, -0.1878, 0.2993, -0.1878, 0.3237, -0.1804, 0.3237, -0.2172, 0.1931, -0.2172, 0.2843, -0.2099, 0.2843, -0.1951, 0.2993, -0.1951, 0.3237, -0.1878, 0.3237, -0.2172, 0.2993, -0.2172, 0.3237, -0.2099, 0.3237, -0.1406, 0.3329, -0.1498, 0.3329, -0.1498, 0.339, -0.2099, 0.2843, -0.2025, 0.2843, -0.2025, 0.1931, -0.1731, 0.2993, -0.1731, 0.2843, -0.1804, 0.2843, -0.1804, 0.2993, -0.1804, 0.3237, -0.1731, 0.3237, -0.2025, 0.2993, -0.2025, 0.3237, -0.1951, 0.3237, -0.1334, 0.3171, -0.1334, 0.1931, -0.1425, 0.1997, -0.1181, 0.3171, -0.1181, 0.1931, -0.1334, 0.1931, -0.109, 0.3237, -0.109, 0.1997, -0.1181, 0.1931, -0.09993, 0.3171, -0.09993, 0.1931, -0.109, 0.1997, -0.1516, 0.3171, -0.1516, 0.1931, -0.1668, 0.1931, -0.1425, 0.3237, -0.1425, 0.1997, -0.1516, 0.1931, -0.08623, 0.005147, -0.08623, 0.01921, -0.1832, 0.01921, -0.08623, 0.01921, -0.08623, 0.005147, -0.1832, 0.005147, -0.01459, 0.2403, -0.004064, 0.2283, -0.01399, 0.2168, -0.2071, 0.9374, -0.2071, 0.9623, -0.0156, 0.9374, -0.2071, 0.9801, -0.0156, 0.9802, -0.0156, 0.9802, -0.004064, 0.2283, -0.01459, 0.2403, -0.03046, 0.249, -0.0156, 0.9727, -0.2071, 0.9727, -0.2071, 0.9641, -0.03901, 0.2168, -0.03901, 0.2403, -0.03046, 0.249, -0.03901, 0.01921, -0.08623, 0.01921, -0.08623, 0.2168, -0.0156, 0.7425, -0.2071, 0.7425, -0.2071, 0.6931, -0.08623, 0.2403, -0.03901, 0.2403, -0.03901, 0.2168, -0.03901, 0.2403, -0.08623, 0.2403, -0.08623, 0.2168, -0.2071, 0.9727, -0.0156, 0.9727, -0.0156, 0.9802, -0.2071, 0.9623, -0.0156, 0.9623, -0.0156, 0.9641, -0.03901, 0.2403, -0.03901, 0.2168, -0.01399, 0.2168, -0.0156, 0.6931, -0.2071, 0.6931, -0.2071, 0.697, -0.1006, 0.07945, -0.1006, 0.07757, -0.2169, 0.07757, -0.1006, 0.1312, -0.2169, 0.1312, -0.2169, 0.1331, -0.2169, 0.1296, -0.2169, 0.1314, -0.2169, 0.1331, -0.1006, 0.1653, -0.1006, 0.1637, -0.2169, 0.1637, -0.1006, 0.1637, -0.1006, 0.1653, -0.1006, 0.1314, -0.1006, 0.1653, -0.2169, 0.1653, -0.2169, 0.1314, -0.2169, 0.1637, -0.1006, 0.1637, -0.1006, 0.1331, -0.1006, 0.1035, -0.1006, 0.1053, -0.1006, 0.07757, -0.1006, 0.1053, -0.2169, 0.1053, -0.2169, 0.07757, -0.2169, 0.1053, -0.2169, 0.1035, -0.2169, 0.07945, -0.2169, 0.1331, -0.1006, 0.1331, -0.1006, 0.1312, -0.2169, 0.07757, -0.2169, 0.07925, -0.2169, 0.08107, -0.2169, 0.04701, -0.1006, 0.04701, -0.1006, 0.04539, -0.1006, 0.07925, -0.1006, 0.04539, -0.1006, 0.04701, -0.2169, 0.07925, -0.2169, 0.04539, -0.1006, 0.04539, -0.1006, 0.07757, -0.1006, 0.04701, -0.2169, 0.04701, -0.2169, 0.07757, -0.2169, 0.04701, -0.2169, 0.04539, -0.1006, 0.1331, -0.1006, 0.1053, -0.1006, 0.1072, -0.2169, 0.1331, -0.2169, 0.1053, -0.1006, 0.1053, -0.2169, 0.1312, -0.2169, 0.1072, -0.2169, 0.1053, -0.2169, 0.1331, -0.1006, 0.1331, -0.1006, 0.1312, -0.2169, 0.07757, -0.2169, 0.07925, -0.2169, 0.08107, -0.2169, 0.04701, -0.1006, 0.04701, -0.1006, 0.04539, -0.1006, 0.07925, -0.1006, 0.04539, -0.1006, 0.04701, -0.2169, 0.07925, -0.2169, 0.04539, -0.1006, 0.04539, -0.1006, 0.07757, -0.1006, 0.04701, -0.2169, 0.04701, -0.2169, 0.07757, -0.2169, 0.04701, -0.2169, 0.04539, -0.1006, 0.1331, -0.1006, 0.1053, -0.1006, 0.1072, -0.2169, 0.1331, -0.2169, 0.1053, -0.1006, 0.1053, -0.2169, 0.1312, -0.2169, 0.1072, -0.2169, 0.1053, -0.08623, 0.005147, -0.08623, 0.01921, -0.1832, 0.01921, -0.08623, 0.01921, -0.08623, 0.005147, -0.1832, 0.005147, -0.01459, 0.2403, -0.004064, 0.2283, -0.01399, 0.2168, -0.2071, 0.9623, -0.2071, 0.9374, -0.0156, 0.9374, -0.2071, 0.9801, -0.0156, 0.9802, -0.0156, 0.9802, -0.004064, 0.2283, -0.01459, 0.2403, -0.03046, 0.249, -0.0156, 0.9727, -0.2071, 0.9727, -0.2071, 0.9641, -0.03901, 0.2168, -0.03901, 0.2403, -0.03046, 0.249, -0.03901, 0.01921, -0.08623, 0.01921, -0.08623, 0.2168, -0.2071, 0.7425, -0.0156, 0.7425, -0.0156, 0.9363, -0.0156, 0.7425, -0.2071, 0.7425, -0.2071, 0.6931, -0.08623, 0.2403, -0.03901, 0.2403, -0.03901, 0.2168, -0.2071, 0.9727, -0.0156, 0.9727, -0.0156, 0.9802, -0.2071, 0.9623, -0.0156, 0.9623, -0.0156, 0.9641, -0.03901, 0.2403, -0.03901, 0.2168, -0.01399, 0.2168, -0.0156, 0.6931, -0.2071, 0.6931, -0.2071, 0.697, -0.08623, 0.005147, -0.08623, 0.01921, -0.1832, 0.01921, -0.08623, 0.01921, -0.08623, 0.005147, -0.1832, 0.005147, -0.01459, 0.2403, -0.004064, 0.2283, -0.01399, 0.2168, -0.2071, 0.9623, -0.2071, 0.9374, -0.0156, 0.9374, -0.2071, 0.9801, -0.0156, 0.9802, -0.0156, 0.9802, -0.004064, 0.2283, -0.01459, 0.2403, -0.03046, 0.249, -0.0156, 0.9727, -0.2071, 0.9727, -0.2071, 0.9641, -0.03901, 0.2168, -0.03901, 0.2403, -0.03046, 0.249, -0.03901, 0.01921, -0.08623, 0.01921, -0.08623, 0.2168, -0.0156, 0.7425, -0.2071, 0.7425, -0.2071, 0.6931, -0.08623, 0.2403, -0.03901, 0.2403, -0.03901, 0.2168, -0.03901, 0.2403, -0.08623, 0.2403, -0.08623, 0.2168, -0.2071, 0.9727, -0.0156, 0.9727, -0.0156, 0.9802, -0.2071, 0.9623, -0.0156, 0.9623, -0.0156, 0.9641, -0.03901, 0.2403, -0.03901, 0.2168, -0.01399, 0.2168, -0.0156, 0.6931, -0.2071, 0.6931, -0.2071, 0.697, -0.02056, 0.3645, -0.07138, 0.3645, -0.07138, 0.5967, -0.07138, 0.3645, -0.1615, 0.3645, -0.1615, 0.5967, -0.02056, 0.5967, -0.07138, 0.5967, -0.07138, 0.6867, -0.1615, 0.3645, -0.1615, 0.5967, -0.07138, 0.5967, -0.07138, 0.6867, -0.07138, 0.5967, -0.02056, 0.5967, -0.1804, 0.2843, -0.1804, 0.1931, -0.1878, 0.1931, -0.1663, 0.3331, -0.1755, 0.3331, -0.1755, 0.3392, -0.1615, 0.5967, -0.1615, 0.3645, -0.07138, 0.3645, -0.07138, 0.5967, -0.07138, 0.3645, -0.02056, 0.3645, -0.1731, 0.2843, -0.1731, 0.1931, -0.1804, 0.1931, -0.1878, 0.2843, -0.1878, 0.1931, -0.1951, 0.1931, -0.2099, 0.2993, -0.2099, 0.3237, -0.2025, 0.3237, -0.1878, 0.2993, -0.1878, 0.3237, -0.1804, 0.3237, -0.2172, 0.1931, -0.2172, 0.2843, -0.2099, 0.2843, -0.2172, 0.2993, -0.2172, 0.3237, -0.2099, 0.3237, -0.1406, 0.3329, -0.1498, 0.3329, -0.1498, 0.339, -0.2099, 0.2843, -0.2025, 0.2843, -0.2025, 0.1931, -0.1951, 0.2843, -0.1951, 0.1931, -0.2025, 0.1931, -0.1731, 0.2993, -0.1731, 0.2843, -0.1804, 0.2843, -0.1804, 0.2993, -0.1804, 0.3237, -0.1731, 0.3237, -0.2025, 0.2993, -0.2025, 0.3237, -0.1951, 0.3237, -0.1334, 0.3171, -0.1334, 0.1931, -0.1425, 0.1997, -0.1181, 0.3171, -0.1181, 0.1931, -0.1334, 0.1931, -0.109, 0.3237, -0.109, 0.1997, -0.1181, 0.1931, -0.09993, 0.3171, -0.09993, 0.1931, -0.109, 0.1997, -0.1516, 0.3171, -0.1516, 0.1931, -0.1668, 0.1931, -0.1425, 0.3237, -0.1425, 0.1997, -0.1516, 0.1931, -0.08623, 0.01921, -0.03901, 0.01921, -0.03901, 0.2168, -0.08623, 0.01921, -0.03901, 0.01921, -0.03901, 0.2168, -0.08623, 0.01921, -0.03901, 0.01921, -0.03901, 0.2168, -0.9611, 0.5258, -0.9785, 0.279, -0.9785, 0.5356, -0.7016, 0.04126, -0.8475, 0.04126, -0.8475, 0.04421, -0.2169, 0.07757, -0.1006, 0.07945, -0.1006, 0.07757, -0.1006, 0.07757, -0.1006, 0.07945, -0.1006, 0.08107, -0.6085, 0.1277, -0.6276, 0.1277, -0.6276, 0.279, -0.8475, 0.0675, -0.9335, 0.0675, -0.9335, 0.08327, -0.2169, 0.08107, -0.2169, 0.07945, -0.2169, 0.07757, -0.2169, 0.07757, -0.2169, 0.07945, -0.1006, 0.07945, -0.9741, 0.1117, -0.9741, 0.1147, -0.8881, 0.1147, -0.6085, 0.279, -0.6085, 0.1277, -0.6276, 0.279, -0.6085, 0.279, -0.6276, 0.279, -0.6276, 0.5356, -0.7016, 0.0675, -0.8475, 0.0675, -0.8475, 0.08327, -0.645, 0.2889, -0.6276, 0.5356, -0.6276, 0.279, -0.8475, 0.08327, -0.7016, 0.08327, -0.7016, 0.0675, -0.2169, 0.07757, -0.1006, 0.07945, -0.1006, 0.07757, -0.1006, 0.07757, -0.1006, 0.07945, -0.1006, 0.08107, -0.2169, 0.08107, -0.2169, 0.07945, -0.2169, 0.07757, -0.2169, 0.07757, -0.2169, 0.07945, -0.1006, 0.07945, -0.2071, 0.7425, -0.0156, 0.7425, -0.0156, 0.9363, -0.08623, 0.2168, -0.08623, 0.01921, -0.03901, 0.2168, -0.1006, 0.1296, -0.1006, 0.1312, -0.1006, 0.1331, -0.1006, 0.1331, -0.1006, 0.1312, -0.2169, 0.1331, -0.2169, 0.1653, -0.2169, 0.1637, -0.2169, 0.1331, -0.2169, 0.1331, -0.2169, 0.1637, -0.1006, 0.1331, -0.03901, 0.2403, -0.08623, 0.2403, -0.08623, 0.2168, -0.0156, 0.9363, -0.0156, 0.9374, -0.2071, 0.9363, -0.2071, 0.7425, -0.0156, 0.7425, -0.0156, 0.9363, -0.08623, 0.2168, -0.08623, 0.01921, -0.03901, 0.2168, -0.8475, 0.04126, -0.9335, 0.04421, -0.8475, 0.04421, -0.2282, 0.279, -0.2282, 0.1277, -0.5982, 0.1277, -0.645, 0.8218, -0.6276, 0.9567, -0.6276, 0.8119, -0.5444, 0.08327, -0.4621, 0.08327, -0.5444, 0.0675, -0.2282, 0.279, -0.5982, 0.1277, -0.5982, 0.279, -0.8881, 0.1117, -0.9741, 0.1117, -0.8881, 0.1147, -0.5444, 0.08327, -0.5444, 0.0675, -0.7016, 0.0675, -0.6276, 0.5356, -0.6276, 0.8119, -0.6085, 0.5356, -0.6276, 0.5356, -0.6085, 0.5356, -0.6085, 0.279, -0.8881, 0.1147, -0.7422, 0.1147, -0.8881, 0.1117, -0.2025, 0.2993, -0.1951, 0.3237, -0.1951, 0.2993, -0.1951, 0.2993, -0.1951, 0.3237, -0.1878, 0.3237, -0.1878, 0.2843, -0.1804, 0.2993, -0.1804, 0.2843, -0.1804, 0.2843, -0.1804, 0.2993, -0.1731, 0.2993, -0.6276, 0.9567, -0.6085, 0.9799, -0.6085, 0.8119, -0.585, 0.1147, -0.4895, 0.1147, -0.4895, 0.1117, -0.585, 0.1147, -0.4895, 0.1117, -0.585, 0.1117, -0.5982, 0.8119, -0.5982, 0.9799, -0.2282, 0.8119, -0.7016, 0.04126, -0.8475, 0.02549, -0.8475, 0.04126, -0.2781, 0.1205, -0.2781, 0.111, -0.4294, 0.1205, -0.9611, 0.8021, -0.9785, 0.5356, -0.9785, 0.8119, -0.5444, 0.02549, -0.5444, 0.04126, -0.4621, 0.04126, -0.9611, 0.2692, -0.9785, 0.1277, -0.9785, 0.279, -0.8475, 0.02549, -0.9335, 0.02549, -0.9335, 0.04126, -0.7422, 0.1147, -0.585, 0.1117, -0.7422, 0.1117, -0.5982, 0.5356, -0.5982, 0.8119, -0.2282, 0.8119, -0.5982, 0.9799, -0.2282, 0.9799, -0.2282, 0.8119, -0.5444, 0.04421, -0.4489, 0.04421, -0.5444, 0.04126, -0.0156, 0.9374, -0.2071, 0.9374, -0.2071, 0.9363, -0.08623, 0.2168, -0.08623, 0.2403, -0.03901, 0.2168, -0.5982, 0.5356, -0.2282, 0.8119, -0.2282, 0.5356, -0.7016, 0.04421, -0.5444, 0.04421, -0.7016, 0.04126, -0.0156, 0.9374, -0.2071, 0.9374, -0.2071, 0.9363, -0.08623, 0.2168, -0.08623, 0.2403, -0.03901, 0.2168, -0.0156, 0.9374, -0.2071, 0.9374, -0.2071, 0.9363, -0.08623, 0.2168, -0.08623, 0.2403, -0.03901, 0.2168, -0.645, 0.5455, -0.6276, 0.8119, -0.6276, 0.5356, -0.7016, 0.08327, -0.5444, 0.08327, -0.7016, 0.0675, -0.2025, 0.2843, -0.1951, 0.2993, -0.1951, 0.2843, -0.1951, 0.2843, -0.1951, 0.2993, -0.1878, 0.2993, -0.1951, 0.2843, -0.1878, 0.2993, -0.1878, 0.2843, -0.1878, 0.2843, -0.1878, 0.2993, -0.1804, 0.2993, -0.1731, 0.3237, -0.1804, 0.3237, -0.1804, 0.2993, -0.1804, 0.2993, -0.1804, 0.3237, -0.1878, 0.2993, -0.1878, 0.2843, -0.1951, 0.1931, -0.1951, 0.2843, -0.1951, 0.2843, -0.1951, 0.1931, -0.2025, 0.1931, -0.1731, 0.2993, -0.1804, 0.2843, -0.1804, 0.2993, -0.1804, 0.2993, -0.1804, 0.2843, -0.1878, 0.2843, -0.1878, 0.2993, -0.1951, 0.2993, -0.1951, 0.2843, -0.1951, 0.2843, -0.1951, 0.2993, -0.2025, 0.2843, -0.03046, 0.249, -0.01399, 0.2168, -0.03901, 0.2168, -0.03046, 0.249, -0.01399, 0.2168, -0.03901, 0.2168, -0.03046, 0.249, -0.01399, 0.2168, -0.03901, 0.2168, -0.08623, 0.01921, -0.03901, 0.005147, -0.03901, 0.01921, -0.08623, 0.01921, -0.03901, 0.005147, -0.03901, 0.01921, -0.08623, 0.01921, -0.03901, 0.005147, -0.03901, 0.01921, -0.1832, 0.01921, -0.1832, 0.005147, -0.08623, 0.005147, -0.08623, 0.01921, -0.03901, 0.005147, -0.08623, 0.005147, -0.08623, 0.2168, -0.03901, 0.2168, -0.03901, 0.01921, -0.1832, 0.01921, -0.1832, 0.005147, -0.08623, 0.005147, -0.1626, 0.3286, -0.1657, 0.3339, -0.1596, 0.3339, -0.1596, 0.3339, -0.1657, 0.3339, -0.1626, 0.3392, -0.08623, 0.2168, -0.03901, 0.2168, -0.03901, 0.01921, -0.1832, 0.01921, -0.1832, 0.005147, -0.08623, 0.005147, -0.08623, 0.01921, -0.03901, 0.005147, -0.08623, 0.005147, -0.08623, 0.01921, -0.03901, 0.005147, -0.08623, 0.005147, -0.1626, 0.3286, -0.1657, 0.3339, -0.1596, 0.3339, -0.1596, 0.3339, -0.1657, 0.3339, -0.1626, 0.3392, -0.5444, 0.02549, -0.7016, 0.02549, -0.7016, 0.04126, -0.7016, 0.04126, -0.7016, 0.02549, -0.8475, 0.02549, -0.5444, 0.04421, -0.5444, 0.04126, -0.7016, 0.04126, -0.7016, 0.04126, -0.5444, 0.04126, -0.5444, 0.02549, -0.08623, 0.2168, -0.03901, 0.2168, -0.03901, 0.01921, -0.1657, 0.3339, -0.1626, 0.3286, -0.1596, 0.3339, -0.1596, 0.3339, -0.1626, 0.3286, -0.1565, 0.3286, -0.8475, 0.02549, -0.9335, 0.04126, -0.8475, 0.04126, -0.8475, 0.04126, -0.9335, 0.04126, -0.9335, 0.04421, 0.7993, -0.0247, 0.7993, -0.07262, 0.8694, -0.07258, 0.8694, -0.07258, 0.8694, -0.02458, 0.7993, -0.0247, 0.8694, -0.02458, 0.9039, -0.07258, 0.9039, -0.02458, 0.9039, -0.07258, 0.8694, -0.02458, 0.8694, -0.07258, 0.8394, -0.1945, 0.931, -0.1945, 0.8394, -0.08296, 0.8394, -0.08296, 0.931, -0.1945, 0.931, -0.08296, 0.8337, -0.1562, 0.9059, -0.1562, 0.8337, -0.08409, 0.8337, -0.08409, 0.9059, -0.1562, 0.9059, -0.08409, -0.0156, 0.6931, -0.2071, 0.6931, -0.0156, 0.7425, -0.2071, 0.7425, -0.0156, 0.7425, -0.2071, 0.6931, -0.0156, 0.6931, -0.2071, 0.6931, -0.0156, 0.7425, -0.2071, 0.7425, -0.0156, 0.7425, -0.2071, 0.6931])
me_door01.materials.append(mat_matd3d01)
me_door01.use_remesh_fix_poles = True
me_door01.use_remesh_preserve_attributes = False
me_door01.use_mirror_vertex_groups = False
me_door01.update()
me_door01.normals_split_custom_set([tuple(v) for v in zip(*[iter([0.0, -1.0, 0.0, 0.0, -1.0, 0.0, 0.0, -1.0, 0.0, -1.063e-07, 0.0, -1.0, 8.477e-08, 0.0, -1.0, 1.107e-07, 0.0, -1.0, 1.0, 0.0, 0.0, 1.0, 0.0, 0.0, 1.0, 0.0, 0.0, 0.0, 0.0, -1.0, 0.0, 0.0, -1.0, 0.0, 0.0, -1.0, 0.0, 1.0, 0.0, 0.0, 1.0, 0.0, 0.0, 1.0, 0.0, 0.0, 0.866, -0.5001, 0.0, 0.866, -0.5001, 0.0, 0.866, -0.5001, 0.0, 0.0, -1.0, 0.0, 0.0, -1.0, 0.0, 0.0, -1.0, -1.0, 0.0, 0.0, -1.0, 0.0, 0.0, -1.0, 0.0, 0.0, 1.0, 0.0, 0.0, 1.0, 0.0, 0.0, 1.0, 0.0, 0.0, -1.063e-07, 0.0, -1.0, -1.362e-07, 0.0, -1.0, 3.952e-08, 0.0, -1.0, -4.085e-08, 0.0, -1.0, 1.107e-07, 0.0, -1.0, 8.477e-08, 0.0, -1.0, 0.0, 0.0, -1.0, 0.0, 0.0, -1.0, 0.0, 0.0, -1.0, -1.0, 0.0, 0.0, -1.0, 0.0, 0.0, -1.0, 0.0, 0.0, 0.0, 0.0, -1.0, 0.0, 0.0, -1.0, 0.0, 0.0, -1.0, -1.0, 0.0, 0.0, -1.0, 0.0, 0.0, -1.0, 0.0, 0.0, 1.0, 0.0, 0.0, 1.0, 0.0, 0.0, 1.0, 0.0, 0.0, 0.0, 0.0, 1.0, 0.0, 0.0, 1.0, 0.0, 0.0, 1.0, 0.0, 1.0, 0.0, 0.0, 1.0, 0.0, 0.0, 1.0, 0.0, 1.0, 0.0, 0.0, 1.0, 0.0, 0.0, 1.0, 0.0, 0.0, 0.0, 1.0, 0.0, 0.0, 1.0, 0.0, 0.0, 1.0, 0.0, 0.0, 0.0, -1.0, 2.697e-08, 0.0, -1.0, 2.257e-08, 0.0, -1.0, 0.0, -1.0, 0.0, 0.0, -1.0, 0.0, 0.0, -1.0, 0.0, 1.0, 0.0, 0.0, 1.0, 0.0, 0.0, 1.0, 0.0, 0.0, 0.0, 0.0, -1.0, 0.0, 0.0, -1.0, 0.0, 0.0, -1.0, -1.0, 0.0, 0.0, -1.0, 0.0, 0.0, -1.0, 0.0, 0.0, 1.0, 0.0, 0.0, 1.0, 0.0, 0.0, 1.0, 0.0, 0.0, 0.0, 0.0, -1.0, 0.0, 0.0, -1.0, 0.0, 0.0, -1.0, 1.466e-09, 0.0, -1.0, 2.257e-08, 0.0, -1.0, 2.697e-08, 0.0, -1.0, -1.0, 0.0, 0.0, -1.0, 0.0, 0.0, -1.0, 0.0, 0.0, 0.0, -1.0, 0.0, 0.0, -1.0, 0.0, 0.0, -1.0, 0.0, 4.104e-08, 0.0, -1.0, 1.466e-09, 0.0, -1.0, 5.25e-08, 0.0, -1.0, 1.0, 0.0, 0.0, 1.0, 0.0, 0.0, 1.0, 0.0, 0.0, 0.0, 0.0, -1.0, 0.0, 0.0, -1.0, 0.0, 0.0, -1.0, -1.0, 0.0, 0.0, -1.0, 0.0, 0.0, -1.0, 0.0, 0.0, 0.0, 0.0, -1.0, 0.0, 0.0, -1.0, 0.0, 0.0, -1.0, 5.25e-08, 0.0, -1.0, 0.0, 0.0, -1.0, -3.283e-08, 0.0, -1.0, 0.0, -1.0, 0.0, 0.0, -1.0, 0.0, 0.0, -1.0, 0.0, 0.0, 0.0, -1.0, 0.0, 0.0, -1.0, 0.0, 0.0, -1.0, 0.0, 0.0, 1.0, 0.0, 0.0, 1.0, 0.0, 0.0, 1.0, 0.0, 1.0, 0.0, 0.0, 1.0, 0.0, 0.0, 1.0, 0.0, 0.0, 0.0, -1.0, -2.333e-08, 0.0, -1.0, -3.283e-08, 0.0, -1.0, 1.0, 0.0, 0.0, 1.0, 0.0, 0.0, 1.0, 0.0, 0.0, 1.0, 0.0, 0.0, 1.0, 0.0, 0.0, 1.0, 0.0, 0.0, 2.534e-09, 0.0, -1.0, 5.25e-08, 0.0, -1.0, 0.0, 0.0, -1.0, 0.0, 0.0, -1.0, 0.0, 0.0, -1.0, 0.0, 0.0, -1.0, 0.0, 0.0, -1.0, 0.0, 0.0, -1.0, 0.0, 0.0, -1.0, -1.0, 0.0, 0.0, -1.0, 0.0, 0.0, -1.0, 0.0, 0.0, -1.0, 0.0, 0.0, -1.0, 0.0, 0.0, -1.0, 0.0, 0.0, -1.0, 0.0, 0.0, -1.0, 0.0, 0.0, -1.0, 0.0, 0.0, 0.0, 0.866, 0.5001, 0.0, 0.866, 0.5001, 0.0, 0.866, 0.5001, 0.0, -0.8662, 0.4997, 0.0, -0.866, 0.5001, -5.745e-07, -0.8662, 0.4997, -2.91e-08, 0.0, -1.0, 1.185e-08, 0.0, -1.0, -4.085e-08, 0.0, -1.0, 0.0, -0.866, -0.5001, 0.0, -0.866, -0.5001, 0.0, -0.8659, -0.5001, -4.085e-08, 0.0, -1.0, 0.0, 0.0, -1.0, 3.952e-08, 0.0, -1.0, 0.0, -1.0, 0.0, 0.0, -1.0, 0.0, 0.0, -1.0, 0.0, 0.0, 1.0, 0.0, 0.0, 1.0, 0.0, 0.0, 1.0, 0.0, 0.0, 0.0, -1.0, 3.748e-08, 0.0, -1.0, 3.952e-08, 0.0, -1.0, 0.0, 0.0, 1.0, 0.0, 0.0, 1.0, 0.0, 0.0, 1.0, 0.0, 0.0, 1.0, 0.0, 0.0, 1.0, 0.0, 0.0, 1.0, 0.0, 0.0, -1.0, 0.0, 0.0, -1.0, 0.0, 0.0, -1.0, 2.534e-09, 0.0, -1.0, 0.0, 0.0, -1.0, 3.99e-10, 0.0, -1.0, 0.0, -0.866, -0.5001, 0.0, -0.866, -0.5001, 0.0, -0.866, -0.5001, 0.0, -0.8661, 0.4999, -2.301e-08, -0.8661, 0.4999, 2.29e-08, -0.8661, 0.4999, 0.0, -0.8659, 0.5001, 0.0, -0.8659, 0.5001, 0.0, -0.866, 0.5001, 0.0, 0.866, -0.5001, 0.0, 0.866, -0.5001, 0.0, 0.8659, -0.5001, 3.99e-10, 0.0, -1.0, -1.023e-09, 0.0, -1.0, 0.0, 0.0, -1.0, 0.0, -1.0, 0.0, 0.0, -1.0, 0.0, 0.0, -1.0, 0.0, 0.0, 1.0, 0.0, 0.0, 1.0, 0.0, 0.0, 1.0, 0.0, -1.023e-09, 0.0, -1.0, 0.0, 0.0, -1.0, 0.0, 0.0, -1.0, 0.0, 0.0, -1.0, 0.0, 0.0, -1.0, 0.0, 0.0, -1.0, 0.0, -1.0, 0.0, 0.0, -1.0, 0.0, 0.0, -1.0, 0.0, -1.0, 0.0, 0.0, -1.0, 0.0, 0.0, -1.0, 0.0, 0.0, 0.0, 1.0, 0.0, 0.0, 1.0, 0.0, 0.0, 1.0, 0.0, 0.0, 0.0, 1.0, 0.0, 0.0, 1.0, 0.0, 0.0, 1.0, 1.0, 0.0, 0.0, 1.0, 0.0, 0.0, 1.0, 0.0, 0.0, 0.0, 0.866, 0.5001, 0.0, 0.866, 0.5001, 0.0, 0.866, 0.5001, 2.761e-08, -0.866, -0.5, 2.515e-11, -0.866, -0.5, 0.0, -0.8661, -0.4999, -1.0, 0.0, 0.0, -1.0, 0.0, 0.0, -1.0, 0.0, 0.0, 1.0, 0.0, 0.0, 1.0, 0.0, 0.0, 1.0, 0.0, 0.0, -2.748e-08, -0.866, -0.5, 2.095e-11, -0.8661, -0.4999, 0.0, -0.866, -0.5, 0.0, 0.0, 1.0, 0.0, 0.0, 1.0, 0.0, 0.0, 1.0, 0.0, 0.0, -1.0, 0.0, 0.0, -1.0, 0.0, 0.0, -1.0, -1.0, 0.0, 0.0, -1.0, 0.0, 0.0, -1.0, 0.0, 0.0, -1.0, 0.0, 0.0, -1.0, 0.0, 0.0, -1.0, 0.0, 0.0, 0.0, 0.866, 0.5001, 0.0, 0.866, 0.5001, 5.47e-07, 0.8661, 0.4998, 0.0, 1.0, 0.0, 0.0, 1.0, 0.0, 0.0, 1.0, 0.0, 0.0, 0.866, -0.5001, 0.0, 0.866, -0.5001, 0.0, 0.866, -0.5001, -1.0, 0.0, 0.0, -1.0, 0.0, 0.0, -1.0, 0.0, 0.0, 0.0, -0.866, -0.5001, 0.0, -0.8659, -0.5001, 0.0, -0.866, -0.5001, 0.0, 0.866, 0.5001, 0.0, 0.866, 0.5001, 0.0, 0.866, 0.5001, 0.0, -0.866, 0.5001, 0.0, -0.866, 0.5001, 0.0, -0.866, 0.5001, 0.0, 0.866, 0.5001, 0.0, 0.866, 0.5001, 0.0, 0.866, 0.5001, 0.0, 0.866, -0.5001, 0.0, 0.8659, -0.5001, 0.0, 0.866, -0.5001, 0.0, -0.8659, 0.5001, 0.0, -0.866, 0.5001, 0.0, -0.8659, 0.5001, -2.095e-11, -0.8661, 0.4999, -2.301e-08, -0.8661, 0.4999, 2.29e-08, -0.8661, 0.4999, 0.0, -0.866, -0.5001, 0.0, -0.8661, -0.4998, 0.0, -0.866, -0.5001, 0.0, 0.0, -1.0, 0.0, 0.0, -1.0, 0.0, 0.0, -1.0, 0.0, 0.0, 1.0, 0.0, 0.0, 1.0, 0.0, 0.0, 1.0, 0.0, 0.0, -1.0, 0.0, 0.0, -1.0, 0.0, 0.0, -1.0, 1.0, 0.0, 0.0, 1.0, 0.0, 0.0, 1.0, 0.0, 0.0, 0.0, 0.0, -1.0, 0.0, 0.0, -1.0, 0.0, 0.0, -1.0, -1.0, 0.0, 0.0, -1.0, 0.0, 0.0, -1.0, 0.0, 0.0, -1.0, 0.0, 0.0, -1.0, 0.0, 0.0, -1.0, 0.0, 0.0, 0.0, 0.0, 1.0, 0.0, 0.0, 1.0, 0.0, 0.0, 1.0, 1.0, 0.0, 0.0, 1.0, 0.0, 0.0, 1.0, 0.0, 0.0, 0.0006327, -1.0, -0.004135, 0.0, -1.0, 0.0, 0.0, -0.7071, 0.7071, 0.002003, -0.8982, 0.4397, -1.177e-07, -0.9998, -0.02111, 0.0006327, -1.0, -0.004135, 0.0, -1.0, 0.0, 0.0, -1.0, 0.0, 0.0, -1.0, 0.0, 0.0, 1.0, 0.0, -0.001541, 0.7005, 0.7136, 0.0, 0.8944, 0.4472, -3.168e-08, -0.0003355, 1.0, 0.0, 0.0, -1.0, 0.0003319, 4.957e-05, 1.0, 0.7556, 0.0, 0.655, 0.7556, 0.0, 0.655, 0.7556, 0.0, 0.655, 0.0, 1.0, 0.0, 0.0, 1.0, 0.0, 0.0, 1.0, 0.0, 0.4807, 0.0, -0.8769, 0.4807, 0.0, -0.8769, 0.4807, 0.0, -0.8769, -1.0, 0.0, 0.0, -1.0, 0.0, 0.0, -1.0, 0.0, 0.0, 0.0, 0.0, -1.0, 0.0, 0.0, -1.0, 0.0, 0.0, -1.0, -1.0, 0.0, 0.0, -1.0, 0.0, 0.0, -1.0, 0.0, 0.0, 0.0, 1.0, 0.0, 0.0, 1.0, 0.0, 0.0, 1.0, 0.0, 0.7516, 0.0, -0.6596, 0.7516, 0.0, -0.6596, 0.7516, 0.0, -0.6596, -0.7132, 0.0, -0.701, -0.7132, 0.0, -0.701, -0.7132, 0.0, -0.701, 0.0, 1.0, 0.0, 0.0, 1.0, 0.0, 0.0, 1.0, 0.0, -0.9973, 0.0, 0.07383, -0.9973, 0.0, 0.07383, -0.9973, 0.0, 0.07383, 0.0, -1.0, 0.0, 0.0, -1.0, 0.0, 0.0, -1.0, 0.0, 1.0, 0.0, 0.0, 1.0, 0.0, 0.0, 1.0, 0.0, 0.0, 0.0, 1.0, 0.0, 0.0, 1.0, 0.0, 0.0, 1.0, 0.0, 0.0, 0.0, -1.0, 0.0, 0.0, -1.0, 0.0, 0.0, -1.0, 0.0, -1.0, 0.0, 0.0, -1.0, 0.0, 0.0, -1.0, 0.0, 1.0, 0.0, 0.0, 1.0, 0.0, 0.0, 1.0, 0.0, 0.0, 0.0, 1.0, 0.0, 0.0, 1.0, 0.0, 0.0, 1.0, 0.0, 0.0, -1.0, 0.0, 0.0, -1.0, 0.0, 0.0, -1.0, 0.0, 0.0, 0.0, -1.0, 0.0, 0.0, -1.0, 0.0, 0.0, -1.0, 0.0, 1.0, 0.0, 0.0, 1.0, 0.0, 0.0, 1.0, 0.0, 0.0, -1.0, 0.0, 0.0, -1.0, 0.0, 0.0, -1.0, 0.0, -1.0, 0.0, 0.0, -1.0, 0.0, 0.0, -1.0, 0.0, 0.0, 0.0, 0.0, -1.0, 0.0, 0.0, -1.0, 0.0, 0.0, -1.0, 0.0, -1.0, 0.0, 0.0, -1.0, 0.0, 0.0, -1.0, 0.0, -1.0, 0.0, 0.0, -1.0, 0.0, 0.0, -1.0, 0.0, 0.0, 1.0, 0.0, 0.0, 1.0, 0.0, 0.0, 1.0, 0.0, 0.0, 0.0, 1.0, 0.0, 0.0, 1.0, 0.0, 0.0, 1.0, 0.0, 0.0, -1.0, 0.0, 0.0, -1.0, 0.0, 0.0, -1.0, 0.0, 0.0, 0.0, -1.0, 0.0, 0.0, -1.0, 0.0, 0.0, -1.0, 0.0, 1.0, 0.0, 0.0, 1.0, 0.0, 0.0, 1.0, 0.0, 0.0, -1.0, 0.0, 0.0, -1.0, 0.0, 0.0, -1.0, 0.0, -1.0, 0.0, 0.0, -1.0, 0.0, 0.0, -1.0, 0.0, 0.0, 0.0, 0.0, -1.0, 0.0, 0.0, -1.0, 0.0, 0.0, -1.0, 0.0, -1.0, 0.0, 0.0, -1.0, 0.0, 0.0, -1.0, 0.0, -1.0, 0.0, 0.0, -1.0, 0.0, 0.0, -1.0, 0.0, 0.0, 1.0, 0.0, 0.0, 1.0, 0.0, 0.0, 1.0, 0.0, 0.0, 0.0, 1.0, 0.0, 0.0, 1.0, 0.0, 0.0, 1.0, 0.0, 0.0, -1.0, 0.0, 0.0, -1.0, 0.0, 0.0, -1.0, 0.0, 0.0, 0.0, -1.0, 0.0, 0.0, -1.0, 0.0, 0.0, -1.0, 0.0, 1.0, 0.0, 0.0, 1.0, 0.0, 0.0, 1.0, 0.0, 0.0, -1.0, 0.0, 0.0, -1.0, 0.0, 0.004157, -0.7071, 0.7071, -0.5778, -0.5771, 0.5772, 0.0, -1.0, 0.0, 0.0, -1.0, 0.0, 0.0, -1.0, 5.786e-06, 0.0, -1.0, 0.0, 0.0, -1.0, 4.448e-06, 0.0, 1.0, 0.0, 0.001978, 0.6, 0.8, 0.005238, 0.8944, 0.4472, 0.0, 0.0, -1.0, 0.0, 0.0, -1.0, 0.0, 0.0, -1.0, 0.7556, 0.0, 0.655, 0.7556, 0.0, 0.655, 0.7556, 0.0, 0.655, 0.0, 1.0, 8.676e-06, 0.0, 1.0, -1.731e-05, 0.0, 1.0, -1.312e-05, 0.4807, 0.0, -0.8769, 0.4807, 0.0, -0.8769, 0.4807, 0.0, -0.8769, -1.0, 0.0, 0.0, -1.0, 0.0, 0.0, -1.0, 0.0, 0.0, 0.0, 1.0, 0.0, 0.0, 1.0, 0.0, 0.0, 1.0, 0.0, 0.0, 0.0, -1.0, 0.0, 0.0, -1.0, 0.0, 0.0, -1.0, 0.0, 1.0, 0.0, 0.0, 1.0, 0.0, 0.0, 1.0, 0.0, 0.7516, 0.0, -0.6596, 0.7516, 0.0, -0.6596, 0.7516, 0.0, -0.6596, -0.7132, 0.0, -0.701, -0.7132, 0.0, -0.701, -0.7132, 0.0, -0.701, 0.0, 1.0, -1.731e-05, 0.0, 1.0, 8.676e-06, 0.0, 1.0, 1.023e-05, -0.5778, -0.5771, 0.5772, -0.5776, 0.5774, 0.577, -1.0, 0.0, 0.0, 0.0, -1.0, 0.0, 0.0, -1.0, 0.0, -0.001726, -0.707, 0.7072, 0.0, -1.0, 0.0, 0.0, -1.0, 0.0, 0.0, -1.0, 0.0, 0.0, -1.0, -3.616e-07, 0.0, -1.0, 0.0, 0.0, -1.0, -2.78e-07, 0.0, 1.0, 0.0, -0.001356, 0.8321, 0.5547, -0.002191, 0.8944, 0.4472, 0.0, 0.0, -1.0, 0.0, 0.0, -1.0, 0.0, 0.0, -1.0, 0.7556, 0.0, 0.655, 0.7556, 0.0, 0.655, 0.7556, 0.0, 0.655, 0.0, 1.0, -2.469e-07, 0.0, 1.0, -8.17e-07, 0.0, 1.0, -9.394e-07, 0.4807, 0.0, -0.8769, 0.4807, 0.0, -0.8769, 0.4807, 0.0, -0.8769, -1.0, 0.0, 0.0, -1.0, 0.0, 0.0, -1.0, 0.0, 0.0, 0.0, 0.0, -1.0, 0.0, 0.0, -1.0, 0.0, 0.0, -1.0, -1.0, 0.0, 0.0, -1.0, 0.0, 0.0, -1.0, 0.0, 0.0, 0.0, 1.0, 0.0, 0.0, 1.0, 0.0, 0.0, 1.0, 0.0, 0.7516, 0.0, -0.6596, 0.7516, 0.0, -0.6596, 0.7516, 0.0, -0.6596, -0.7132, 0.0, -0.701, -0.7132, 0.0, -0.701, -0.7132, 0.0, -0.701, 0.0, 1.0, -8.17e-07, 0.0, 1.0, -2.469e-07, 0.0, 1.0, 0.0, -1.0, 0.0, 0.0, -1.0, 0.0, 0.0, -1.0, 0.0, 0.0, 0.0, 0.0, -1.0, 0.0, 0.0, -1.0, 0.0, 0.0, -1.0, 0.0, -1.0, 0.0, 0.0, -1.0, 0.0, 0.0, -1.0, 0.0, -1.0, 0.0, 0.0, -1.0, 0.0, 0.0, -1.0, 0.0, 0.0, 0.0, 1.0, 0.0, 0.0, 1.0, 0.0, 0.0, 1.0, 0.0, 1.0, 0.0, 0.0, 1.0, 0.0, 0.0, 1.0, 0.0, 0.0, 0.0, 0.866, 0.5001, 0.0, 0.866, 0.5001, 0.0, 0.866, 0.5001, 0.0, -0.8661, -0.4999, 0.0, -0.8661, -0.4999, 0.0, -0.8661, -0.4999, -1.0, 0.0, 0.0, -1.0, 0.0, 0.0, -1.0, 0.0, 0.0, 0.0, -1.0, 0.0, 0.0, -1.0, 0.0, 0.0, -1.0, 0.0, 0.0, 0.0, -1.0, 0.0, 0.0, -1.0, 0.0, 0.0, -1.0, 0.0, 0.0, 1.0, 0.0, 0.0, 1.0, 0.0, 0.0, 1.0, 0.0, 0.0, -1.0, 0.0, 0.0, -1.0, 0.0, 0.0, -1.0, -1.0, 0.0, 0.0, -1.0, 0.0, 0.0, -1.0, 0.0, 0.0, -1.0, 0.0, 0.0, -1.0, 0.0, 0.0, -1.0, 0.0, 0.0, 0.0, 0.866, -0.5001, 0.0, 0.866, -0.5001, 0.0, 0.866, -0.5001, -1.0, 0.0, 0.0, -1.0, 0.0, 0.0, -1.0, 0.0, 0.0, 0.0, -0.866, -0.5001, 0.0, -0.866, -0.5001, 0.0, -0.8661, -0.4998, 0.0, 0.866, 0.5001, 0.0, 0.866, 0.5001, 0.0, 0.866, 0.5001, 0.0, -0.866, 0.5001, 0.0, -0.866, 0.5001, 0.0, -0.866, 0.5001, 0.0, 0.866, -0.5001, 0.0, 0.866, -0.5001, 0.0, 0.866, -0.5001, 0.0, -0.866, 0.5001, 0.0, -0.866, 0.5001, -3.056e-07, -0.8661, 0.4998, 0.0, -0.8661, 0.4999, 0.0, -0.8661, 0.4999, 0.0, -0.8661, 0.4999, 6.434e-07, -0.8662, -0.4997, 0.0, -0.8661, -0.4998, 0.0, -0.866, -0.5001, 0.0, 0.0, -1.0, 0.0, 0.0, -1.0, 0.0, 0.0, -1.0, 0.0, 0.0, 1.0, 0.0, 0.0, 1.0, 0.0, 0.0, 1.0, 1.0, 0.0, 0.0, 1.0, 0.0, 0.0, 1.0, 0.0, 0.0, 0.0, 0.0, -1.0, 0.0, 0.0, -1.0, 0.0, 0.0, -1.0, -1.0, 0.0, 0.0, -1.0, 0.0, 0.0, -1.0, 0.0, 0.0, -1.0, 0.0, 0.0, -1.0, 0.0, 0.0, -1.0, 0.0, 0.0, 0.0, 0.0, 1.0, 0.0, 0.0, 1.0, 0.0, 0.0, 1.0, 1.0, 0.0, 0.0, 1.0, 0.0, 0.0, 1.0, 0.0, 0.0, 0.0, -1.0, 0.0, 0.0, -1.0, 0.0, 0.0, -1.0, 0.0, 1.0, 0.0, 0.0, 1.0, 0.0, 0.0, 1.0, 0.0, 0.0, 0.0, -1.0, 0.0, 0.0, -1.0, 0.0, 0.0, -1.0, 0.0, 1.107e-07, 0.0, -1.0, -1.362e-07, 0.0, -1.0, -1.063e-07, 0.0, -1.0, 0.0, 1.0, 0.0, 0.0, 1.0, 0.0, 0.0, 1.0, 0.0, 0.0, 0.866, -0.5001, 0.0, 0.866, -0.5001, 0.0, 0.866, -0.5001, 0.0, 0.0, -1.0, 0.0, 0.0, -1.0, 0.0, 0.0, -1.0, -1.0, 0.0, 0.0, -1.0, 0.0, 0.0, -1.0, 0.0, 0.0, 1.0, 0.0, 0.0, 1.0, 0.0, 0.0, 1.0, 0.0, 0.0, 3.952e-08, 0.0, -1.0, 3.748e-08, 0.0, -1.0, -1.063e-07, 0.0, -1.0, 0.0, 0.0, -1.0, 0.0, 0.0, -1.0, 0.0, 0.0, -1.0, -1.0, 0.0, 0.0, -1.0, 0.0, 0.0, -1.0, 0.0, 0.0, 0.0, 0.0, -1.0, 0.0, 0.0, -1.0, 0.0, 0.0, -1.0, 0.0, 0.0, 1.0, 0.0, 0.0, 1.0, 0.0, 0.0, 1.0, 0.0, 1.0, 0.0, 0.0, 1.0, 0.0, 0.0, 1.0, 0.0, -1.0, 0.0, 0.0, -1.0, 0.0, 0.0, -1.0, 0.0, 0.0, 0.0, 1.0, 0.0, 0.0, 1.0, 0.0, 0.0, 1.0, 0.0, 0.0, 0.0, -1.0, 0.0, 0.0, -1.0, 2.697e-08, 0.0, -1.0, 1.0, 0.0, 0.0, 1.0, 0.0, 0.0, 1.0, 0.0, 0.0, -1.023e-09, 0.0, -1.0, -3.283e-08, 0.0, -1.0, -2.333e-08, 0.0, -1.0, 0.0, -1.0, 0.0, 0.0, -1.0, 0.0, 0.0, -1.0, 0.0, 1.0, 0.0, 0.0, 1.0, 0.0, 0.0, 1.0, 0.0, 0.0, 0.0, 0.0, -1.0, 0.0, 0.0, -1.0, 0.0, 0.0, -1.0, -1.0, 0.0, 0.0, -1.0, 0.0, 0.0, -1.0, 0.0, 0.0, 1.0, 0.0, 0.0, 1.0, 0.0, 0.0, 1.0, 0.0, 0.0, 1.466e-09, 0.0, -1.0, 4.104e-08, 0.0, -1.0, 2.257e-08, 0.0, -1.0, 1.0, 0.0, 0.0, 1.0, 0.0, 0.0, 1.0, 0.0, 0.0, 0.0, 0.0, -1.0, 0.0, 0.0, -1.0, 0.0, 0.0, -1.0, -1.0, 0.0, 0.0, -1.0, 0.0, 0.0, -1.0, 0.0, 0.0, 1.0, 0.0, 0.0, 1.0, 0.0, 0.0, 1.0, 0.0, 0.0, 0.0, 0.0, -1.0, 0.0, 0.0, -1.0, 0.0, 0.0, -1.0, 5.25e-08, 0.0, -1.0, 1.466e-09, 0.0, -1.0, 0.0, 0.0, -1.0, 0.0, -1.0, 0.0, 0.0, -1.0, 0.0, 0.0, -1.0, 0.0, 0.0, 0.0, 1.0, 0.0, 0.0, 1.0, 0.0, 0.0, 1.0, 0.0, 1.0, 0.0, 0.0, 1.0, 0.0, 0.0, 1.0, 0.0, 1.0, 0.0, 0.0, 1.0, 0.0, 0.0, 1.0, 0.0, 0.0, 1.0, 0.0, 0.0, 1.0, 0.0, 0.0, 1.0, 0.0, 0.0, 3.99e-10, 0.0, -1.0, 1.185e-08, 0.0, -1.0, -2.91e-08, 0.0, -1.0, 0.0, 0.0, -1.0, 0.0, 0.0, -1.0, 0.0, 0.0, -1.0, 0.0, 0.0, -1.0, 0.0, 0.0, -1.0, 0.0, 0.0, -1.0, -1.0, 0.0, 0.0, -1.0, 0.0, 0.0, -1.0, 0.0, 0.0, -1.0, 0.0, 0.0, -1.0, 0.0, 0.0, -1.0, 0.0, 0.0, 0.0, 0.866, 0.5001, 0.0, 0.866, 0.5001, 0.0, 0.866, 0.5001, -5.745e-07, -0.8662, 0.4997, 0.0, -0.866, 0.5001, 0.0, -0.8662, 0.4997, 0.0, 0.866, 0.5001, 0.0, 0.866, 0.5001, 0.0, 0.866, 0.5001, 0.0, -0.8659, -0.5001, 0.0, -0.8659, -0.5001, 0.0, -0.866, -0.5001, 0.0, 0.866, -0.5001, 0.0, 0.866, -0.5001, 0.0, 0.866, -0.5001, -4.085e-08, 0.0, -1.0, 1.185e-08, 0.0, -1.0, 0.0, 0.0, -1.0, 0.0, -1.0, 0.0, 0.0, -1.0, 0.0, 0.0, -1.0, 0.0, 0.0, 1.0, 0.0, 0.0, 1.0, 0.0, 0.0, 1.0, 0.0, 0.0, 0.0, 1.0, 0.0, 0.0, 1.0, 0.0, 0.0, 1.0, 0.0, 0.0, -1.0, 0.0, 0.0, -1.0, 0.0, 0.0, -1.0, 0.0, -0.866, -0.5001, 0.0, -0.866, -0.5001, 0.0, -0.866, -0.5001, 2.29e-08, -0.8661, 0.4999, -2.095e-11, -0.8661, 0.4999, 0.0, -0.8661, 0.4999, 0.0, -0.866, 0.5001, 0.0, -0.866, 0.5001, 0.0, -0.8659, 0.5001, 0.0, 0.8659, -0.5001, 0.0, 0.8659, -0.5001, 0.0, 0.866, -0.5001, 3.99e-10, 0.0, -1.0, 0.0, 0.0, -1.0, -1.023e-09, 0.0, -1.0, 0.0, -1.0, 0.0, 0.0, -1.0, 0.0, 0.0, -1.0, 0.0, 0.0, 1.0, 0.0, 0.0, 1.0, 0.0, 0.0, 1.0, 0.0, 0.0, 0.0, -1.0, 0.0, 0.0, -1.0, 0.0, 0.0, -1.0, 0.0, -1.0, 0.0, 0.0, -1.0, 0.0, 0.0, -1.0, 0.0, -1.0, 0.0, 0.0, -1.0, 0.0, 0.0, -1.0, 0.0, 0.0, 0.0, 1.0, 0.0, 0.0, 1.0, 0.0, 0.0, 1.0, 0.0, 0.0, 0.0, 1.0, 0.0, 0.0, 1.0, 0.0, 0.0, 1.0, 0.0, 0.866, 0.5001, 0.0, 0.866, 0.5001, 0.0, 0.866, 0.5001, 2.761e-08, -0.866, -0.5, -2.29e-08, -0.8661, -0.4999, 2.515e-11, -0.866, -0.5, 0.0, -0.866, -0.5, 2.301e-08, -0.8661, -0.4999, -2.748e-08, -0.866, -0.5, 0.0, 0.0, 1.0, 0.0, 0.0, 1.0, 0.0, 0.0, 1.0, 0.0, 0.0, -1.0, 0.0, 0.0, -1.0, 0.0, 0.0, -1.0, 5.47e-07, 0.8661, 0.4998, 0.0, 0.866, 0.5001, 0.0, 0.866, 0.5001, 0.0, 1.0, 0.0, 0.0, 1.0, 0.0, 0.0, 1.0, 0.0, 0.0, 0.866, -0.5001, 0.0, 0.866, -0.5001, 0.0, 0.866, -0.5001, 0.0, 0.866, -0.5001, 0.0, 0.866, -0.5001, 0.0, 0.866, -0.5001, 0.0, -0.866, -0.5001, 0.0, -0.8659, -0.5001, 0.0, -0.8659, -0.5001, 0.0, 0.866, 0.5001, 0.0, 0.866, 0.5001, 0.0, 0.866, 0.5001, 0.0, -0.866, 0.5001, 0.0, -0.866, 0.5001, 0.0, -0.866, 0.5001, 0.0, 0.866, -0.5001, 0.0, 0.8659, -0.5001, 0.0, 0.8659, -0.5001, 0.0, -0.8659, 0.5001, 0.0, -0.866, 0.5001, 0.0, -0.866, 0.5001, -2.095e-11, -0.8661, 0.4999, 0.0, -0.8661, 0.4999, -2.301e-08, -0.8661, 0.4999, 0.0, -0.866, -0.5001, 0.0, -0.866, -0.5001, 0.0, -0.8661, -0.4998, 0.0, 0.0, 1.0, 0.0, 0.0, 1.0, 0.0, 0.0, 1.0, 0.0, 0.0, 1.0, 0.0, 0.0, 1.0, 0.0, 0.0, 1.0, 0.0, 0.0, -1.0, 0.0, 0.0, -1.0, 0.0, 0.0, -1.0, 1.0, 0.0, 0.0, 1.0, 0.0, 0.0, 1.0, 0.0, 0.0, 0.0, 0.0, -1.0, 0.0, 0.0, -1.0, 0.0, 0.0, -1.0, -1.0, 0.0, 0.0, -1.0, 0.0, 0.0, -1.0, 0.0, 0.0, -1.0, 0.0, 0.0, -1.0, 0.0, 0.0, -1.0, 0.0, 0.0, 0.0, 0.0, 1.0, 0.0, 0.0, 1.0, 0.0, 0.0, 1.0, 1.0, 0.0, 0.0, 1.0, 0.0, 0.0, 1.0, 0.0, 0.0, -0.001541, 0.7005, 0.7136, 0.0, 1.0, 0.0, -0.003975, 0.9996, 0.02742, 0.0006327, -1.0, -0.004135, 0.001619, -0.5547, 0.8321, 0.002003, -0.8982, 0.4397, 0.0, -1.0, 0.0, 0.0, -1.0, 0.0, 0.0, -1.0, 0.0, 0.0, 0.0, 1.0, 0.0, 0.0, 1.0, 0.0, 0.0, 1.0, 0.7556, 0.0, 0.655, 0.7556, 0.0, 0.655, 0.7556, 0.0, 0.655, 0.0, 1.0, 0.0, 0.0, 1.0, 0.0, 0.0, 1.0, 0.0, 0.4807, 0.0, -0.8769, 0.4807, 0.0, -0.8769, 0.4807, 0.0, -0.8769, 0.0, -1.0, 0.0, 0.0, -1.0, 0.0, 0.0, -1.0, 0.0, 0.0, -1.0, 0.0, 0.0006327, -1.0, -0.004135, 0.0, -1.0, 0.0, 0.0, 0.0, -1.0, 0.0, 0.0, -1.0, 0.0, 0.0, -1.0, 0.0, -1.0, 0.0, 0.0, -1.0, 0.0, 0.0, -1.0, 0.0, 0.0, 1.0, 0.0, 0.0, 1.0, 0.0, 0.0, 1.0, 0.0, 0.7516, 0.0, -0.6596, 0.7516, 0.0, -0.6596, 0.7516, 0.0, -0.6596, -0.7132, 0.0, -0.701, -0.7132, 0.0, -0.701, -0.7132, 0.0, -0.701, 0.0, 1.0, 0.0, 0.0, 1.0, 0.0, 0.0, 1.0, 0.0, -0.9973, 0.0, 0.07383, -0.9973, 0.0, 0.07383, -0.9973, 0.0, 0.07383, 1.0, 0.0, 0.0, 1.0, 0.0, 0.0, 1.0, 0.0, 0.0, -1.0, 0.0, 0.0, -1.0, 0.0, 0.0, -1.0, 0.0, 0.0, 0.0, 1.0, 0.0, 0.0, 1.0, 0.0, 0.0, 1.0, 0.0, 0.0, 0.0, -1.0, 0.0, 0.0, -1.0, 0.0, 0.0, -1.0, 0.0, -1.0, 0.0, 0.0, -1.0, 0.0, 0.0, -1.0, 0.0, 1.0, 0.0, 0.0, 1.0, 0.0, 0.0, 1.0, 0.0, 0.0, -1.0, 0.0, 0.0, -1.0, 0.0, 0.0, -1.0, 0.0, 0.0, 0.0, -1.0, 0.0, 0.0, -1.0, 0.0, 0.0, -1.0, 0.0, 0.0, 0.0, -1.0, 0.0, 0.0, -1.0, 0.0, 0.0, -1.0, 0.0, 1.0, 0.0, 0.0, 1.0, 0.0, 0.0, 1.0, 0.0, -1.0, 0.0, 0.0, -1.0, 0.0, 0.0, -1.0, 0.0, 0.0, 0.0, 1.0, 0.0, 0.0, 1.0, 0.0, 0.0, 1.0, 0.0, 0.0, 0.0, -1.0, 0.0, 0.0, -1.0, 0.0, 0.0, -1.0, 0.0, -1.0, 0.0, 0.0, -1.0, 0.0, 0.0, -1.0, 0.0, -1.0, 0.0, 0.0, -1.0, 0.0, 0.0, -1.0, 0.0, 0.0, 1.0, 0.0, 0.0, 1.0, 0.0, 0.0, 1.0, 0.0, 0.0, 0.0, 1.0, 0.0, 0.0, 1.0, 0.0, 0.0, 1.0, 0.0, 0.0, -1.0, 0.0, 0.0, -1.0, 0.0, 0.0, -1.0, 0.0, 0.0, 0.0, -1.0, 0.0, 0.0, -1.0, 0.0, 0.0, -1.0, 0.0, 1.0, 0.0, 0.0, 1.0, 0.0, 0.0, 1.0, 0.0, -1.0, 0.0, 0.0, -1.0, 0.0, 0.0, -1.0, 0.0, 0.0, 0.0, 1.0, 0.0, 0.0, 1.0, 0.0, 0.0, 1.0, 0.0, 0.0, 0.0, -1.0, 0.0, 0.0, -1.0, 0.0, 0.0, -1.0, 0.0, -1.0, 0.0, 0.0, -1.0, 0.0, 0.0, -1.0, 0.0, -1.0, 0.0, 0.0, -1.0, 0.0, 0.0, -1.0, 0.0, 0.0, 1.0, 0.0, 0.0, 1.0, 0.0, 0.0, 1.0, 0.0, 0.0, 0.0, 1.0, 0.0, 0.0, 1.0, 0.0, 0.0, 1.0, 0.0, 0.0, -1.0, 0.0, 0.0, -1.0, 0.0, 0.0, -1.0, 0.0, 0.0, 0.0, -1.0, 0.0, 0.0, -1.0, 0.0, 0.0, -1.0, 0.0, 1.0, 0.0, 0.0, 1.0, 0.0, 0.0, 1.0, 0.0, 0.001978, 0.6, 0.8, 0.0, 1.0, 0.0, 0.0, 1.0, 0.0, 0.0, -1.0, 0.0, 0.00174, -0.7071, 0.7071, -0.5778, -0.5771, 0.5772, 0.0, -1.0, 4.448e-06, 0.0, -1.0, 1.788e-05, 0.0, -1.0, 5.786e-06, 0.0, 0.0, -1.0, 0.0, 0.0, -1.0, 0.0, 0.0, -1.0, 0.7556, 0.0, 0.655, 0.7556, 0.0, 0.655, 0.7556, 0.0, 0.655, 0.0, 1.0, -1.312e-05, 0.0, 1.0, 8.669e-05, 0.0, 1.0, 8.676e-06, 0.4807, 0.0, -0.8769, 0.4807, 0.0, -0.8769, 0.4807, 0.0, -0.8769, 0.0, -1.0, 0.0, 0.0, -1.0, 0.0, 0.0, -1.0, 0.0, 0.0, -1.0, 0.0, 0.0, -1.0, 0.0, 0.0, -1.0, 0.0, -1.0, 0.0, 0.0, -1.0, 0.0, 0.0, -1.0, 0.0, 0.0, 0.0, 0.0, -1.0, 0.0, 0.0, -1.0, 0.0, 0.0, -1.0, 0.0, -1.0, 0.0, 0.0, -1.0, 0.0, 0.0, -1.0, 0.0, 0.7516, 0.0, -0.6596, 0.7516, 0.0, -0.6596, 0.7516, 0.0, -0.6596, -0.7132, 0.0, -0.701, -0.7132, 0.0, -0.701, -0.7132, 0.0, -0.701, 0.0, 1.0, 0.0, 0.0, 1.0, 0.0, 0.0, 1.0, 0.0, -1.0, 0.0, 0.0, -1.0, 0.0, 0.0, -0.5778, -0.5771, 0.5772, -0.001356, 0.8321, 0.5547, 0.0, 1.0, 0.0, 0.0, 1.0, 0.0, 0.0, -1.0, 0.0, -0.001093, -0.8946, 0.4469, 0.0, -1.0, 0.0, 0.0, -1.0, -2.78e-07, 0.0, -1.0, -1.117e-06, 0.0, -1.0, -3.616e-07, 0.0, 0.0, -1.0, 0.0, 0.0, -1.0, 0.0, 0.0, -1.0, 0.7556, 0.0, 0.655, 0.7556, 0.0, 0.655, 0.7556, 0.0, 0.655, 0.0, 1.0, -9.394e-07, 0.0, 1.0, 0.0, 0.0, 1.0, -2.469e-07, 0.4807, 0.0, -0.8769, 0.4807, 0.0, -0.8769, 0.4807, 0.0, -0.8769, 0.0, -1.0, 0.0, 0.0, -1.0, 0.0, 0.0, -1.0, 0.0, 0.0, -1.0, 0.0, 0.0, -1.0, 0.0, 0.0, -1.0, 0.0, 0.0, 0.0, -1.0, 0.0, 0.0, -1.0, 0.0, 0.0, -1.0, 0.0, -1.0, 0.0, 0.0, -1.0, 0.0, 0.0, -1.0, 0.0, 0.0, 1.0, 0.0, 0.0, 1.0, 0.0, 0.0, 1.0, 0.0, 0.7516, 0.0, -0.6596, 0.7516, 0.0, -0.6596, 0.7516, 0.0, -0.6596, -0.7132, 0.0, -0.701, -0.7132, 0.0, -0.701, -0.7132, 0.0, -0.701, 0.0, 1.0, 0.0, 0.0, 1.0, 0.0, 0.0, 1.0, 0.0, -1.0, 0.0, 0.0, -1.0, 0.0, 0.0, -1.0, 0.0, 0.0, 0.0, 0.0, -1.0, 0.0, 0.0, -1.0, 0.0, 0.0, -1.0, 0.0, -1.0, 0.0, 0.0, -1.0, 0.0, 0.0, -1.0, 0.0, -1.0, 0.0, 0.0, -1.0, 0.0, 0.0, -1.0, 0.0, 0.0, 0.0, 1.0, 0.0, 0.0, 1.0, 0.0, 0.0, 1.0, 0.0, 1.0, 0.0, 0.0, 1.0, 0.0, 0.0, 1.0, 0.0, 0.0, 0.0, 0.866, 0.5001, 0.0, 0.866, 0.5001, 0.0, 0.866, 0.5001, 0.0, -0.8661, -0.4999, 0.0, -0.8661, -0.4999, 0.0, -0.8661, -0.4999, 0.0, -1.0, 0.0, 0.0, -1.0, 0.0, 0.0, -1.0, 0.0, 0.0, 0.0, -1.0, 0.0, 0.0, -1.0, 0.0, 0.0, -1.0, 0.0, 0.0, 1.0, 0.0, 0.0, 1.0, 0.0, 0.0, 1.0, 0.0, 0.866, -0.5001, 0.0, 0.866, -0.5001, 0.0, 0.866, -0.5001, 0.0, -0.866, -0.5001, 3.056e-07, -0.8661, -0.4998, 0.0, -0.866, -0.5001, 0.0, 0.866, 0.5001, 4.986e-07, 0.8661, 0.4998, 0.0, 0.866, 0.5001, 0.0, -0.866, 0.5001, 0.0, -0.866, 0.5001, 0.0, -0.866, 0.5001, 0.0, -0.866, 0.5001, 0.0, -0.8661, 0.4998, 0.0, -0.866, 0.5001, 0.0, -0.8661, 0.4999, 0.0, -0.8661, 0.4999, 0.0, -0.8661, 0.4999, 6.434e-07, -0.8662, -0.4997, 0.0, -0.866, -0.5001, 0.0, -0.8661, -0.4998, 0.0, 0.0, -1.0, 0.0, 0.0, -1.0, 0.0, 0.0, -1.0, 0.0, 0.0, 1.0, 0.0, 0.0, 1.0, 0.0, 0.0, 1.0, 0.0, 0.0, 1.0, 0.0, 0.0, 1.0, 0.0, 0.0, 1.0, 0.0, 0.0, -1.0, 0.0, 0.0, -1.0, 0.0, 0.0, -1.0, 1.0, 0.0, 0.0, 1.0, 0.0, 0.0, 1.0, 0.0, 0.0, 0.0, 0.0, -1.0, 0.0, 0.0, -1.0, 0.0, 0.0, -1.0, -1.0, 0.0, 0.0, -1.0, 0.0, 0.0, -1.0, 0.0, 0.0, -1.0, 0.0, 0.0, -1.0, 0.0, 0.0, -1.0, 0.0, 0.0, 0.0, 0.0, 1.0, 0.0, 0.0, 1.0, 0.0, 0.0, 1.0, 1.0, 0.0, 0.0, 1.0, 0.0, 0.0, 1.0, 0.0, 0.0, 0.0, 1.0, 0.0, 0.0, 1.0, 0.0, 0.0, 1.0, 0.0, 0.0, 1.0, 0.0, 0.0, 1.0, 0.0, 0.0, 1.0, 0.0, 0.0, 1.0, 0.0, 0.0, 1.0, 0.0, 0.0, 1.0, 0.0, 3.99e-10, 0.0, -1.0, -2.91e-08, 0.0, -1.0, 2.534e-09, 0.0, -1.0, -1.0, 0.0, 0.0, -1.0, 0.0, 0.0, -1.0, 0.0, 0.0, 1.0, 0.0, 0.0, 1.0, 0.0, 0.0, 1.0, 0.0, 0.0, 0.0, -1.0, 0.0, 0.0, -1.0, 0.0, 0.0, -1.0, 0.0, 0.0, 0.0, -1.0, 0.0, 0.0, -1.0, 0.0, 0.0, -1.0, 1.0, 0.0, 0.0, 1.0, 0.0, 0.0, 1.0, 0.0, 0.0, 0.0, 1.0, 0.0, 0.0, 1.0, 0.0, 0.0, 1.0, 0.0, 1.0, 0.0, 0.0, 1.0, 0.0, 0.0, 1.0, 0.0, 0.0, 1.0, 0.0, 0.0, 1.0, 0.0, 0.0, 1.0, 0.0, 0.0, 0.0, 0.0, -1.0, 0.0, 0.0, -1.0, 0.0, 0.0, -1.0, 0.0, 0.0, -1.0, 0.0, 0.0, -1.0, 0.0, 0.0, -1.0, 1.0, 0.0, 0.0, 1.0, 0.0, 0.0, 1.0, 0.0, 0.0, 0.0, 0.0, -1.0, 0.0, 0.0, -1.0, 3.748e-08, 0.0, -1.0, 1.0, 0.0, 0.0, 1.0, 0.0, 0.0, 1.0, 0.0, 0.0, 1.0, 0.0, 0.0, 1.0, 0.0, 0.0, 1.0, 0.0, 0.0, 0.0, -1.0, 0.0, 0.0, -1.0, 0.0, 0.0, -1.0, 0.0, 0.0, 1.0, 0.0, 0.0, 1.0, 0.0, 0.0, 1.0, 0.0, 1.0, 0.0, 0.0, 1.0, 0.0, 0.0, 1.0, 0.0, 0.0, -1.0, 0.0, 0.0, -1.0, 0.0, 0.0, -1.0, 0.0, 0.0, 0.0, 1.0, 0.0, 0.0, 1.0, 0.0, 0.0, 1.0, 0.0, 0.0, -1.0, 0.0, 0.0, -1.0, 0.0, 0.0, -1.0, 0.0, -1.0, 0.0, 0.0, -1.0, 0.0, 0.0, -1.0, 0.0, 0.0, 0.0, 1.0, 0.0, 0.0, 1.0, 0.0, 0.0, 1.0, 0.0, -1.0, 0.0, 0.0, -1.0, 0.0, 0.0, -1.0, 0.0, 0.0, 0.0, 1.0, 0.0, 0.0, 1.0, 0.0, 0.0, 1.0, 0.0, -1.0, 0.0, 0.0, -1.0, 0.0, 0.0, -1.0, 0.0, 0.0, -1.0, 0.0, 0.0, -1.0, 0.0, 0.0, -1.0, 0.0, 0.0, 0.0, 1.0, 0.0, 0.0, 1.0, 0.0, 0.0, 1.0, 0.0, -1.0, 0.0, 0.0, -1.0, 0.0, 0.0, -1.0, 0.0, 0.0, 0.0, 0.0, 1.0, 0.0, 0.0, 1.0, 0.0, 0.0, 1.0, 0.0, 0.0, -1.0, 0.0, 0.0, -1.0, -2.333e-08, 0.0, -1.0, 1.0, 0.0, 0.0, 1.0, 0.0, 0.0, 1.0, 0.0, 0.0, 0.0, 0.0, 1.0, 0.0, 0.0, 1.0, 0.0, 0.0, 1.0, 1.0, 0.0, 0.0, 1.0, 0.0, 0.0, 1.0, 0.0, 0.0, 1.0, 0.0, 0.0, 1.0, 0.0, 0.0, 1.0, 0.0, 0.0, 0.0, 0.0, -1.0, 0.0, 0.0, -1.0, 0.0, 0.0, -1.0, 0.0, 0.0, -1.0, 0.0, 0.0, -1.0, 0.0, 0.0, -1.0, 1.0, 0.0, 0.0, 1.0, 0.0, 0.0, 1.0, 0.0, 0.0, 0.0, 0.0, -1.0, 0.0, 0.0, -1.0, 0.0, 0.0, -1.0, 0.0, 0.866, -0.5001, 0.0, 0.8661, -0.4998, 0.0, 0.866, -0.5001, 0.0, 0.866, 0.5001, 0.0, 0.866, 0.5001, 0.0, 0.866, 0.5001, 0.0, 0.0, 1.0, 0.0, 0.0, 1.0, 0.0, 0.0, 1.0, 0.0, 0.0, -1.0, 0.0, 0.0, -1.0, 0.0, 0.0, -1.0, 1.0, 0.0, 0.0, 1.0, 0.0, 0.0, 1.0, 0.0, 0.0, 1.0, 0.0, 0.0, 1.0, 0.0, 0.0, 1.0, 0.0, 0.0, 0.0, 0.0, 1.0, 0.0, 0.0, 1.0, 0.0, 0.0, 1.0, -1.0, 0.0, 0.0, -1.0, 0.0, 0.0, -1.0, 0.0, 0.0, 0.0, -1.0, 0.0, 0.0, -1.0, 0.0, 0.0, -1.0, 0.0, 5.25e-08, 0.0, -1.0, 2.534e-09, 0.0, -1.0, 4.104e-08, 0.0, -1.0, -1.0, 0.0, 0.0, -1.0, 0.0, 0.0, -1.0, 0.0, 0.0, -4.085e-08, 0.0, -1.0, 8.477e-08, 0.0, -1.0, -2.91e-08, 0.0, -1.0, -1.0, 0.0, 0.0, -1.0, 0.0, 0.0, -1.0, 0.0, 0.0, 1.0, 0.0, 0.0, 1.0, 0.0, 0.0, 1.0, 0.0, 0.0, 0.0, 0.0, 1.0, 0.0, 0.0, 1.0, 0.0, 0.0, 1.0, 0.0, 0.0, 1.0, 0.0, 0.0, 1.0, 0.0, 0.0, 1.0, -1.0, 0.0, 0.0, -1.0, 0.0, 0.0, -1.0, 0.0, 0.0, -1.0, 0.0, 0.0, -1.0, 0.0, 0.0, -1.0, 0.0, 0.0, 0.0, -1.0, 0.0, 0.0, -1.0, 0.0, 0.0, -1.0, 0.0, 0.0, 0.0, 1.0, 0.0, 0.0, 1.0, 0.0, 0.0, 1.0, -1.0, 0.0, 0.0, -1.0, 0.0, 0.0, -1.0, 0.0, 0.0, -1.0, 0.0, 0.0, -1.0, 0.0, 0.0, -1.0, 0.0, 0.0, 0.0, -1.0, 0.0, 0.0, -1.0, 0.0, 0.0, -1.0, 0.0, -1.0, 0.0, 0.0, -1.0, 0.0, 0.0, -1.0, 0.0, 0.0, 0.0, -1.0, 0.0, 0.0, -1.0, 0.0, 0.0, -1.0, 0.0, -1.023e-09, 0.0, -1.0, -2.333e-08, 0.0, -1.0, 0.0, 0.0, -1.0, 1.0, 0.0, 0.0, 1.0, 0.0, 0.0, 1.0, 0.0, 0.0, 0.0, 0.0, -1.0, 0.0, 0.0, -1.0, 0.0, 0.0, -1.0, 0.0, 0.866, -0.5001, 0.0, 0.866, -0.5001, 0.0, 0.866, -0.5001, 0.0, 0.866, -0.5001, 0.0, 0.866, -0.5001, 0.0, 0.866, -0.5001, 0.0, 0.866, 0.5001, 0.0, 0.866, 0.5001, 0.0, 0.866, 0.5001, 0.0, 0.0, 1.0, 0.0, 0.0, 1.0, 0.0, 0.0, 1.0, 0.0, 0.866, 0.5001, 0.0, 0.866, 0.5001, 0.0, 0.866, 0.5001, 0.0, 0.866, -0.5001, 0.0, 0.866, -0.5001, 0.0, 0.866, -0.5001, 0.0, 0.0, -1.0, 0.0, 0.0, -1.0, 0.0, 0.0, -1.0, 0.0, 0.0, 1.0, 0.0, 0.0, 1.0, 0.0, 0.0, 1.0, 0.0, 0.866, 0.5001, 0.0, 0.866, 0.5001, 0.0, 0.866, 0.5001, 0.0, 0.866, -0.5001, 0.0, 0.866, -0.5001, 0.0, 0.866, -0.5001, 0.0, 0.0, -1.0, 0.0, 0.0, -1.0, 0.0, 0.0, -1.0, 0.0, -1.0, 0.0, 0.0, -1.0, 5.786e-06, 0.0, -1.0, 0.0, 0.0, -1.0, 0.0, 0.0, -1.0, -3.616e-07, 0.0, -1.0, 0.0, 0.0, -1.0, 0.0, 0.0, -1.0, 0.0, 0.0, -1.0, 0.0, 0.0, 1.0, 0.0, 0.0, 0.8944, 0.4472, 0.0, 1.0, 0.0, 0.0, 1.0, 0.0, 0.005238, 0.8944, 0.4472, 0.0, 1.0, 0.0, 0.0, 1.0, 0.0, -0.002191, 0.8944, 0.4472, 0.0, 1.0, 0.0, 0.0, 1.0, 0.0, -0.5776, 0.5774, 0.577, 0.001978, 0.6, 0.8, 0.0006327, -1.0, -0.004135, 0.0, -0.7071, 0.7071, 0.001619, -0.5547, 0.8321, 0.0, -1.0, 0.0, 0.0, -1.0, 0.0, 0.0, -1.0, 0.0, 0.0, 1.0, 0.0, 0.0, 1.0, 0.0, -0.001356, 0.8321, 0.5547, -1.0, 0.0, 0.0, -1.0, 0.0, 0.0, -1.0, 0.0, 0.0, -1.0, 0.0, 0.0, -1.0, 0.0, 0.0, -1.0, 0.0, 0.0, 0.0, -1.0, 0.0, 0.0, -1.0, 0.0, 0.0, -1.0, 0.0, -0.003975, 0.9996, 0.02742, -0.005726, 0.4371, 0.8994, -0.001541, 0.7005, 0.7136, 0.0, -1.0, 0.0, 0.004157, -0.7071, 0.7071, 0.00174, -0.7071, 0.7071, 0.0, -1.0, 0.0, -0.001726, -0.707, 0.7072, -0.001093, -0.8946, 0.4469, -1.0, 0.0, 0.0, -1.0, 0.0, 0.0, -1.0, 0.0, 0.0, -1.0, 0.0, 0.0, -1.0, 0.0, 0.0, -1.0, 0.0, 0.0, -1.0, 0.0, 0.0, -1.0, 0.0, 0.0, -1.0, 0.0, 0.0, -1.0, 0.0, 0.0, -1.0, 0.0, 0.0, -1.0, 0.0, 0.0, -1.0, 0.0, 0.0, -1.0, 0.0, 0.0, -1.0, 0.0, 0.0, -1.0, 0.0, 0.0, -1.0, 0.0, 0.0, -1.0, 0.0, 0.0, 0.0, -1.0, 0.0, 0.0, -1.0, 0.0, 0.0, -1.0, 0.0, 1.0, 0.0, 0.0, 1.0, 0.0, 0.0, 1.0, 0.0, 0.0, 1.0, 0.0, 0.0, 1.0, 0.0, 0.0, 1.0, 0.0, 0.0, -1.0, 0.0, 0.0, -1.0, 0.0, 0.0, -1.0, 0.0, 0.0, -1.0, 0.0, 0.0, -1.0, 0.0, 0.0, -1.0, 0.0, 0.0, -0.005726, 0.4371, 0.8994, 0.002003, -0.8982, 0.4397, 0.001619, -0.5547, 0.8321, 0.001619, -0.5547, 0.8321, -0.001541, 0.7005, 0.7136, -0.005726, 0.4371, 0.8994, -0.001541, 0.7005, 0.7136, 0.0, -0.7071, 0.7071, 0.0, 0.8944, 0.4472, 0.0, -0.7071, 0.7071, -0.001541, 0.7005, 0.7136, 0.001619, -0.5547, 0.8321, 0.00174, -0.7071, 0.7071, 0.004157, -0.7071, 0.7071, 0.001978, 0.6, 0.8, 0.001978, 0.6, 0.8, 0.004157, -0.7071, 0.7071, 0.005238, 0.8944, 0.4472, -0.001093, -0.8946, 0.4469, -0.001726, -0.707, 0.7072, -0.001356, 0.8321, 0.5547, -0.001356, 0.8321, 0.5547, -0.001726, -0.707, 0.7072, -0.002191, 0.8944, 0.4472, -0.5776, 0.5774, 0.577, -0.5778, -0.5771, 0.5772, 0.001978, 0.6, 0.8, 0.00174, -0.7071, 0.7071, 0.001978, 0.6, 0.8, -0.5778, -0.5771, 0.5772, 6.245e-05, -1.611e-08, 1.0, 6.245e-05, 1.603e-08, 1.0, 6.245e-05, 0.0, 1.0, 6.245e-05, -1.467e-11, 1.0, 6.245e-05, 0.0, 1.0, 6.245e-05, 1.603e-08, 1.0])] * 3)])

# ---- objects
ob_door01 = bpy.data.objects.new('Door01', me_door01)

# ---- transforms, parenting, visibility, modifiers, constraints
ob_door01.location = (0.0, 0.0, 0.0)
ob_door01.rotation_euler = (1.571, -0.0, 0.0)
ob_door01.scale = (0.17, 0.1312, 0.1312)
ob_door01.lineart.crease_threshold = 0.0

# ---- collection membership
col_collection.objects.link(ob_door01)

# ---- scene / render settings (as saved in the file)
scene.frame_start = 1; scene.frame_end = 250; scene.frame_set(1)
scene.render.engine = 'BLENDER_EEVEE_NEXT'
scene.cycles.use_denoising = False
scene.cycles.samples = 128
scene.cycles.sampling_pattern = 'TABULATED_SOBOL'
scene.cycles.use_adaptive_sampling = False
scene.cycles.use_light_tree = False
scene.view_settings.view_transform = 'Filmic'
bpy.context.view_layer.update()

# ---- added for rendering (the .blend has no active camera and no usable light): camera, sun
cam_auto = bpy.data.cameras.new('AutoCamera')
cam_auto.lens = 50.0
cam_auto.sensor_width = 36.0
cam_auto.clip_end = 1000.0
ob_auto_camera = bpy.data.objects.new('AutoCamera', cam_auto)
scene.collection.objects.link(ob_auto_camera)
ob_auto_camera.location = (3.42917, -4.11018, 4.33695)
ob_auto_camera.rotation_euler = (1.09748, -7.21219e-08, 0.694738)
scene.camera = ob_auto_camera
light_auto_sun = bpy.data.lights.new('AutoSun', 'SUN')
light_auto_sun.energy = 3.0
light_auto_sun.angle = 0.0523599
ob_auto_sun = bpy.data.objects.new('AutoSun', light_auto_sun)
scene.collection.objects.link(ob_auto_sun)
ob_auto_sun.rotation_euler = (0.872665, 0.174533, 0.523599)
bpy.context.view_layer.update()
